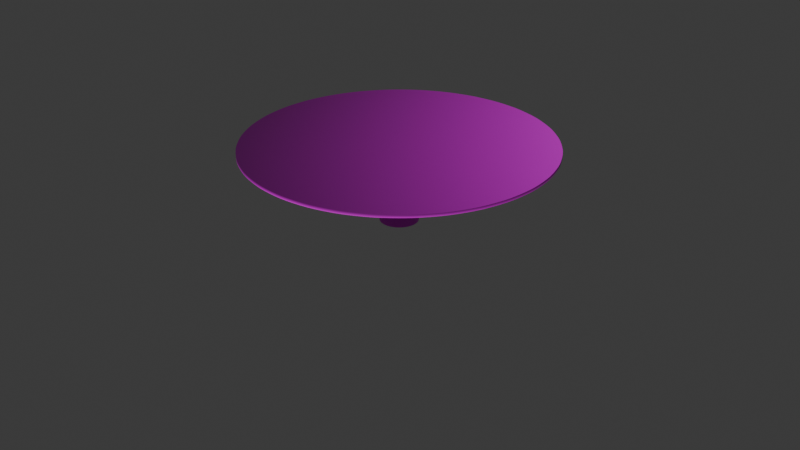 # Source: table.blend  (saved by Blender 4.4.30; exported with 4.5.12 LTS)
import bpy
from mathutils import Matrix  # noqa: F401  (used for matrix-valued properties, if any)

bpy.ops.wm.read_factory_settings(use_empty=True)
scene = bpy.context.scene
scene.name = 'Scene'

# ---- collections
col_collection = bpy.data.collections.new('Collection'); scene.collection.children.link(col_collection)

# ---- images (referenced by path relative to the original .blend; pixels are not part of the script)
import os
ASSET_DIR = os.environ.get("B2B_ASSET_DIR", "")  # directory of the original .blend (textures are referenced by path, not embedded)
HERE = os.path.dirname(os.path.abspath(__file__))  # packed textures are extracted next to this script under _unpacked/

def load_image(name, relpath, width, height, colorspace="sRGB"):
    """Load a texture the original file referenced (path relative to the .blend, or extracted next to this script)."""
    p = next((c for c in (os.path.join(HERE, relpath), os.path.join(ASSET_DIR, relpath)) if relpath and os.path.exists(c)), "")
    if p:
        img = bpy.data.images.load(p, check_existing=True)
        img.name = name
    else:  # same state as the original file: an image datablock whose file is absent (Cycles renders it pink)
        img = bpy.data.images.new(name, width, height)
        img.source = "FILE"
        img.filepath = "//" + (relpath or name)
    img.colorspace_settings.name = colorspace
    return img
img_fu = load_image('Fuß', '', 1024, 1024, 'sRGB')
img_tcom_wood_aged_header_jpg_001 = load_image('TCom_Wood_Aged_header.jpg.001', '', 1024, 1024, 'sRGB')

# ---- materials (node trees are filled in below, after node groups)
mat_material_002 = bpy.data.materials.new('Material.002')
mat_material_002.use_transparent_shadow = False
mat_material_001 = bpy.data.materials.new('Material.001')
mat_material_001.use_transparent_shadow = False

# ---- material node trees
mat_material_002.use_nodes = True; mat_material_002.node_tree.nodes.clear()
_N = mat_material_002.node_tree.nodes; _L = mat_material_002.node_tree.links
n0 = _N.new('ShaderNodeBsdfPrincipled'); n0.name = 'Principled BSDF'; n0.location = (10, 300)
n0.inputs[3].default_value = 1.45
n1 = _N.new('ShaderNodeOutputMaterial'); n1.name = 'Material Output'; n1.location = (300, 300)
n2 = _N.new('ShaderNodeTexImage'); n2.name = 'Image Texture'; n2.location = (-319, 244)
n2.image = img_fu
_L.new(n0.outputs[0], n1.inputs[0])
_L.new(n2.outputs[0], n0.inputs[0])
n1.is_active_output = True
mat_material_001.use_nodes = True; mat_material_001.node_tree.nodes.clear()
_N = mat_material_001.node_tree.nodes; _L = mat_material_001.node_tree.links
n0 = _N.new('ShaderNodeBsdfPrincipled'); n0.name = 'Principled BSDF'; n0.location = (10, 300)
n0.inputs[3].default_value = 1.45
n1 = _N.new('ShaderNodeOutputMaterial'); n1.name = 'Material Output'; n1.location = (300, 300)
n2 = _N.new('ShaderNodeTexImage'); n2.name = 'Image Texture'; n2.location = (-280, 280)
n2.image = img_tcom_wood_aged_header_jpg_001
n2.extension = 'CLIP'
_L.new(n0.outputs[0], n1.inputs[0])
_L.new(n2.outputs[0], n0.inputs[0])
n1.is_active_output = True

# ---- world
world_world = bpy.data.worlds.new('World'); scene.world = world_world
world_world.use_nodes = True; world_world.node_tree.nodes.clear()
_N = world_world.node_tree.nodes; _L = world_world.node_tree.links
n0 = _N.new('ShaderNodeOutputWorld'); n0.name = 'World Output'; n0.location = (300, 300)
n1 = _N.new('ShaderNodeBackground'); n1.name = 'Background'; n1.location = (10, 300)
n1.inputs[0].default_value = (0.05088, 0.05088, 0.05088, 1.0)
_L.new(n1.outputs[0], n0.inputs[0])
n0.is_active_output = True
world_world.color = (0.05088, 0.05088, 0.05088)
world_world.use_sun_shadow = False
world_world.sun_shadow_jitter_overblur = 0.0

# ---- cameras
cam_camera = bpy.data.cameras.new('Camera')
cam_camera.clip_end = 100.0
cam_camera.ortho_scale = 7.314

# ---- meshes
me_cylinder = bpy.data.meshes.new('Cylinder')
me_cylinder.from_pydata([(-0.09272, 0.9909, -1.0), (0.09272, 0.9909, -1.0), (-0.06557, 0.9929, -1.0), (-0.03394, 0.9942, -1.0), (0.0, 0.9947, -1.0), (0.03394, 0.9942, -1.0), (0.06557, 0.9929, -1.0), (0.09272, 0.9909, 1.0), (-0.09272, 0.9909, 1.0), (0.06557, 0.9929, 1.0), (0.03394, 0.9942, 1.0), (0.0, 0.9947, 1.0), (-0.03394, 0.9942, 1.0), (-0.06557, 0.9929, 1.0), (0.1024, 0.9899, -1.0), (0.2843, 0.9537, -1.0), (0.1294, 0.9866, -1.0), (0.1607, 0.9817, -1.0), (0.194, 0.9755, -1.0), (0.2272, 0.9685, -1.0), (0.258, 0.961, -1.0), (0.2843, 0.9537, 1.0), (0.1024, 0.9899, 1.0), (0.258, 0.961, 1.0), (0.2272, 0.9685, 1.0), (0.194, 0.9755, 1.0), (0.1607, 0.9817, 1.0), (0.1294, 0.9866, 1.0), (0.2935, 0.9509, -1.0), (0.4649, 0.88, -1.0), (0.3194, 0.9424, -1.0), (0.3491, 0.9315, -1.0), (0.3806, 0.9189, -1.0), (0.4118, 0.9055, -1.0), (0.4405, 0.8922, -1.0), (0.4649, 0.88, 1.0), (0.2935, 0.9509, 1.0), (0.4405, 0.8922, 1.0), (0.4118, 0.9055, 1.0), (0.3806, 0.9189, 1.0), (0.3491, 0.9315, 1.0), (0.3194, 0.9424, 1.0), (0.4734, 0.8754, -1.0), (0.6276, 0.7724, -1.0), (0.4971, 0.862, -1.0), (0.5241, 0.8455, -1.0), (0.5526, 0.827, -1.0), (0.5806, 0.8078, -1.0), (0.6062, 0.7892, -1.0), (0.6276, 0.7724, 1.0), (0.4734, 0.8754, 1.0), (0.6062, 0.7892, 1.0), (0.5806, 0.8078, 1.0), (0.5526, 0.827, 1.0), (0.5241, 0.8455, 1.0), (0.4971, 0.862, 1.0), (0.6351, 0.7662, -1.0), (0.7662, 0.6351, -1.0), (0.6557, 0.7485, -1.0), (0.679, 0.727, -1.0), (0.7033, 0.7033, -1.0), (0.727, 0.679, -1.0), (0.7485, 0.6557, -1.0), (0.7662, 0.6351, 1.0), (0.6351, 0.7662, 1.0), (0.7485, 0.6557, 1.0), (0.727, 0.679, 1.0), (0.7033, 0.7033, 1.0), (0.679, 0.727, 1.0), (0.6557, 0.7485, 1.0), (0.7724, 0.6276, -1.0), (0.8754, 0.4734, -1.0), (0.7892, 0.6062, -1.0), (0.8078, 0.5806, -1.0), (0.827, 0.5526, -1.0), (0.8455, 0.5241, -1.0), (0.862, 0.4971, -1.0), (0.8754, 0.4734, 1.0), (0.7724, 0.6276, 1.0), (0.862, 0.4971, 1.0), (0.8455, 0.5241, 1.0), (0.827, 0.5526, 1.0), (0.8078, 0.5806, 1.0), (0.7892, 0.6062, 1.0), (0.88, 0.4649, -1.0), (0.9509, 0.2935, -1.0), (0.8922, 0.4405, -1.0), (0.9055, 0.4118, -1.0), (0.9189, 0.3806, -1.0), (0.9315, 0.3491, -1.0), (0.9424, 0.3194, -1.0), (0.9509, 0.2935, 1.0), (0.88, 0.4649, 1.0), (0.9424, 0.3194, 1.0), (0.9315, 0.3491, 1.0), (0.9189, 0.3806, 1.0), (0.9055, 0.4118, 1.0), (0.8922, 0.4405, 1.0), (0.9537, 0.2843, -1.0), (0.9899, 0.1024, -1.0), (0.961, 0.258, -1.0), (0.9685, 0.2272, -1.0), (0.9755, 0.194, -1.0), (0.9817, 0.1607, -1.0), (0.9866, 0.1294, -1.0), (0.9899, 0.1024, 1.0), (0.9537, 0.2843, 1.0), (0.9866, 0.1294, 1.0), (0.9817, 0.1607, 1.0), (0.9755, 0.194, 1.0), (0.9685, 0.2272, 1.0), (0.961, 0.258, 1.0), (0.9909, 0.09272, -1.0), (0.9909, -0.09272, -1.0), (0.9929, 0.06557, -1.0), (0.9942, 0.03394, -1.0), (0.9947, 0.0, -1.0), (0.9942, -0.03394, -1.0), (0.9929, -0.06557, -1.0), (0.9909, -0.09272, 1.0), (0.9909, 0.09272, 1.0), (0.9929, -0.06557, 1.0), (0.9942, -0.03394, 1.0), (0.9947, 0.0, 1.0), (0.9942, 0.03394, 1.0), (0.9929, 0.06557, 1.0), (0.9899, -0.1024, -1.0), (0.9537, -0.2843, -1.0), (0.9866, -0.1294, -1.0), (0.9817, -0.1607, -1.0), (0.9755, -0.194, -1.0), (0.9685, -0.2272, -1.0), (0.961, -0.258, -1.0), (0.9537, -0.2843, 1.0), (0.9899, -0.1024, 1.0), (0.961, -0.258, 1.0), (0.9685, -0.2272, 1.0), (0.9755, -0.194, 1.0), (0.9817, -0.1607, 1.0), (0.9866, -0.1294, 1.0), (0.9509, -0.2935, -1.0), (0.88, -0.4649, -1.0), (0.9424, -0.3194, -1.0), (0.9315, -0.3491, -1.0), (0.9189, -0.3806, -1.0), (0.9055, -0.4118, -1.0), (0.8922, -0.4405, -1.0), (0.88, -0.4649, 1.0), (0.9509, -0.2935, 1.0), (0.8922, -0.4405, 1.0), (0.9055, -0.4118, 1.0), (0.9189, -0.3806, 1.0), (0.9315, -0.3491, 1.0), (0.9424, -0.3194, 1.0), (0.8754, -0.4734, -1.0), (0.7724, -0.6276, -1.0), (0.862, -0.4971, -1.0), (0.8455, -0.5241, -1.0), (0.827, -0.5526, -1.0), (0.8078, -0.5806, -1.0), (0.7892, -0.6062, -1.0), (0.7724, -0.6276, 1.0), (0.8754, -0.4734, 1.0), (0.7892, -0.6062, 1.0), (0.8078, -0.5806, 1.0), (0.827, -0.5526, 1.0), (0.8455, -0.5241, 1.0), (0.862, -0.4971, 1.0), (0.7662, -0.6351, -1.0), (0.6351, -0.7662, -1.0), (0.7485, -0.6557, -1.0), (0.727, -0.679, -1.0), (0.7033, -0.7033, -1.0), (0.679, -0.727, -1.0), (0.6557, -0.7485, -1.0), (0.6351, -0.7662, 1.0), (0.7662, -0.6351, 1.0), (0.6557, -0.7485, 1.0), (0.679, -0.727, 1.0), (0.7033, -0.7033, 1.0), (0.727, -0.679, 1.0), (0.7485, -0.6557, 1.0), (0.6276, -0.7724, -1.0), (0.4734, -0.8754, -1.0), (0.6062, -0.7892, -1.0), (0.5806, -0.8078, -1.0), (0.5526, -0.827, -1.0), (0.5241, -0.8455, -1.0), (0.4971, -0.862, -1.0), (0.4734, -0.8754, 1.0), (0.6276, -0.7724, 1.0), (0.4971, -0.862, 1.0), (0.5241, -0.8455, 1.0), (0.5526, -0.827, 1.0), (0.5806, -0.8078, 1.0), (0.6062, -0.7892, 1.0), (0.4649, -0.88, -1.0), (0.2935, -0.9509, -1.0), (0.4405, -0.8922, -1.0), (0.4118, -0.9055, -1.0), (0.3806, -0.9189, -1.0), (0.3491, -0.9315, -1.0), (0.3194, -0.9424, -1.0), (0.2935, -0.9509, 1.0), (0.4649, -0.88, 1.0), (0.3194, -0.9424, 1.0), (0.3491, -0.9315, 1.0), (0.3806, -0.9189, 1.0), (0.4118, -0.9055, 1.0), (0.4405, -0.8922, 1.0), (0.2843, -0.9537, -1.0), (0.1024, -0.9899, -1.0), (0.258, -0.961, -1.0), (0.2272, -0.9685, -1.0), (0.194, -0.9755, -1.0), (0.1607, -0.9817, -1.0), (0.1294, -0.9866, -1.0), (0.1024, -0.9899, 1.0), (0.2843, -0.9537, 1.0), (0.1294, -0.9866, 1.0), (0.1607, -0.9817, 1.0), (0.194, -0.9755, 1.0), (0.2272, -0.9685, 1.0), (0.258, -0.961, 1.0), (0.09272, -0.9909, -1.0), (-0.09272, -0.9909, -1.0), (0.06557, -0.9929, -1.0), (0.03394, -0.9942, -1.0), (0.0, -0.9947, -1.0), (-0.03394, -0.9942, -1.0), (-0.06557, -0.9929, -1.0), (-0.09272, -0.9909, 1.0), (0.09272, -0.9909, 1.0), (-0.06557, -0.9929, 1.0), (-0.03394, -0.9942, 1.0), (0.0, -0.9947, 1.0), (0.03394, -0.9942, 1.0), (0.06557, -0.9929, 1.0), (-0.1024, -0.9899, -1.0), (-0.2843, -0.9537, -1.0), (-0.1294, -0.9866, -1.0), (-0.1607, -0.9817, -1.0), (-0.194, -0.9755, -1.0), (-0.2272, -0.9685, -1.0), (-0.258, -0.961, -1.0), (-0.2843, -0.9537, 1.0), (-0.1024, -0.9899, 1.0), (-0.258, -0.961, 1.0), (-0.2272, -0.9685, 1.0), (-0.194, -0.9755, 1.0), (-0.1607, -0.9817, 1.0), (-0.1294, -0.9866, 1.0), (-0.2935, -0.9509, -1.0), (-0.4649, -0.88, -1.0), (-0.3194, -0.9424, -1.0), (-0.3491, -0.9315, -1.0), (-0.3806, -0.9189, -1.0), (-0.4118, -0.9055, -1.0), (-0.4405, -0.8922, -1.0), (-0.4649, -0.88, 1.0), (-0.2935, -0.9509, 1.0), (-0.4405, -0.8922, 1.0), (-0.4118, -0.9055, 1.0), (-0.3806, -0.9189, 1.0), (-0.3491, -0.9315, 1.0), (-0.3194, -0.9424, 1.0), (-0.4734, -0.8754, -1.0), (-0.6276, -0.7724, -1.0), (-0.4971, -0.862, -1.0), (-0.5241, -0.8455, -1.0), (-0.5526, -0.827, -1.0), (-0.5806, -0.8078, -1.0), (-0.6062, -0.7892, -1.0), (-0.6276, -0.7724, 1.0), (-0.4734, -0.8754, 1.0), (-0.6062, -0.7892, 1.0), (-0.5806, -0.8078, 1.0), (-0.5526, -0.827, 1.0), (-0.5241, -0.8455, 1.0), (-0.4971, -0.862, 1.0), (-0.6351, -0.7662, -1.0), (-0.7662, -0.6351, -1.0), (-0.6557, -0.7485, -1.0), (-0.679, -0.727, -1.0), (-0.7033, -0.7033, -1.0), (-0.727, -0.679, -1.0), (-0.7485, -0.6557, -1.0), (-0.7662, -0.6351, 1.0), (-0.6351, -0.7662, 1.0), (-0.7485, -0.6557, 1.0), (-0.727, -0.679, 1.0), (-0.7033, -0.7033, 1.0), (-0.679, -0.727, 1.0), (-0.6557, -0.7485, 1.0), (-0.7724, -0.6276, -1.0), (-0.8754, -0.4734, -1.0), (-0.7892, -0.6062, -1.0), (-0.8078, -0.5806, -1.0), (-0.827, -0.5526, -1.0), (-0.8455, -0.5241, -1.0), (-0.862, -0.4971, -1.0), (-0.8754, -0.4734, 1.0), (-0.7724, -0.6276, 1.0), (-0.862, -0.4971, 1.0), (-0.8455, -0.5241, 1.0), (-0.827, -0.5526, 1.0), (-0.8078, -0.5806, 1.0), (-0.7892, -0.6062, 1.0), (-0.88, -0.4649, -1.0), (-0.9509, -0.2935, -1.0), (-0.8922, -0.4405, -1.0), (-0.9055, -0.4118, -1.0), (-0.9189, -0.3806, -1.0), (-0.9315, -0.3491, -1.0), (-0.9424, -0.3194, -1.0), (-0.9509, -0.2935, 1.0), (-0.88, -0.4649, 1.0), (-0.9424, -0.3194, 1.0), (-0.9315, -0.3491, 1.0), (-0.9189, -0.3806, 1.0), (-0.9055, -0.4118, 1.0), (-0.8922, -0.4405, 1.0), (-0.9537, -0.2843, -1.0), (-0.9899, -0.1024, -1.0), (-0.961, -0.258, -1.0), (-0.9685, -0.2272, -1.0), (-0.9755, -0.194, -1.0), (-0.9817, -0.1607, -1.0), (-0.9866, -0.1294, -1.0), (-0.9899, -0.1024, 1.0), (-0.9537, -0.2843, 1.0), (-0.9866, -0.1294, 1.0), (-0.9817, -0.1607, 1.0), (-0.9755, -0.194, 1.0), (-0.9685, -0.2272, 1.0), (-0.961, -0.258, 1.0), (-0.9909, -0.09272, -1.0), (-0.9909, 0.09272, -1.0), (-0.9929, -0.06557, -1.0), (-0.9942, -0.03394, -1.0), (-0.9947, 0.0, -1.0), (-0.9942, 0.03394, -1.0), (-0.9929, 0.06557, -1.0), (-0.9909, 0.09272, 1.0), (-0.9909, -0.09272, 1.0), (-0.9929, 0.06557, 1.0), (-0.9942, 0.03394, 1.0), (-0.9947, 0.0, 1.0), (-0.9942, -0.03394, 1.0), (-0.9929, -0.06557, 1.0), (-0.9899, 0.1024, -1.0), (-0.9537, 0.2843, -1.0), (-0.9866, 0.1294, -1.0), (-0.9817, 0.1607, -1.0), (-0.9755, 0.194, -1.0), (-0.9685, 0.2272, -1.0), (-0.961, 0.258, -1.0), (-0.9537, 0.2843, 1.0), (-0.9899, 0.1024, 1.0), (-0.961, 0.258, 1.0), (-0.9685, 0.2272, 1.0), (-0.9755, 0.194, 1.0), (-0.9817, 0.1607, 1.0), (-0.9866, 0.1294, 1.0), (-0.9509, 0.2935, -1.0), (-0.88, 0.4649, -1.0), (-0.9424, 0.3194, -1.0), (-0.9315, 0.3491, -1.0), (-0.9189, 0.3806, -1.0), (-0.9055, 0.4118, -1.0), (-0.8922, 0.4405, -1.0), (-0.88, 0.4649, 1.0), (-0.9509, 0.2935, 1.0), (-0.8922, 0.4405, 1.0), (-0.9055, 0.4118, 1.0), (-0.9189, 0.3806, 1.0), (-0.9315, 0.3491, 1.0), (-0.9424, 0.3194, 1.0), (-0.8754, 0.4734, -1.0), (-0.7724, 0.6276, -1.0), (-0.862, 0.4971, -1.0), (-0.8455, 0.5241, -1.0), (-0.827, 0.5526, -1.0), (-0.8078, 0.5806, -1.0), (-0.7892, 0.6062, -1.0), (-0.7724, 0.6276, 1.0), (-0.8754, 0.4734, 1.0), (-0.7892, 0.6062, 1.0), (-0.8078, 0.5806, 1.0), (-0.827, 0.5526, 1.0), (-0.8455, 0.5241, 1.0), (-0.862, 0.4971, 1.0), (-0.7662, 0.6351, -1.0), (-0.6351, 0.7662, -1.0), (-0.7485, 0.6557, -1.0), (-0.727, 0.679, -1.0), (-0.7033, 0.7033, -1.0), (-0.679, 0.727, -1.0), (-0.6557, 0.7485, -1.0), (-0.6351, 0.7662, 1.0), (-0.7662, 0.6351, 1.0), (-0.6557, 0.7485, 1.0), (-0.679, 0.727, 1.0), (-0.7033, 0.7033, 1.0), (-0.727, 0.679, 1.0), (-0.7485, 0.6557, 1.0), (-0.6276, 0.7724, -1.0), (-0.4734, 0.8754, -1.0), (-0.6062, 0.7892, -1.0), (-0.5806, 0.8078, -1.0), (-0.5526, 0.827, -1.0), (-0.5241, 0.8455, -1.0), (-0.4971, 0.862, -1.0), (-0.4734, 0.8754, 1.0), (-0.6276, 0.7724, 1.0), (-0.4971, 0.862, 1.0), (-0.5241, 0.8455, 1.0), (-0.5526, 0.827, 1.0), (-0.5806, 0.8078, 1.0), (-0.6062, 0.7892, 1.0), (-0.4649, 0.88, -1.0), (-0.2935, 0.9509, -1.0), (-0.4405, 0.8922, -1.0), (-0.4118, 0.9055, -1.0), (-0.3806, 0.9189, -1.0), (-0.3491, 0.9315, -1.0), (-0.3194, 0.9424, -1.0), (-0.2935, 0.9509, 1.0), (-0.4649, 0.88, 1.0), (-0.3194, 0.9424, 1.0), (-0.3491, 0.9315, 1.0), (-0.3806, 0.9189, 1.0), (-0.4118, 0.9055, 1.0), (-0.4405, 0.8922, 1.0), (-0.2843, 0.9537, -1.0), (-0.1024, 0.9899, -1.0), (-0.258, 0.961, -1.0), (-0.2272, 0.9685, -1.0), (-0.194, 0.9755, -1.0), (-0.1607, 0.9817, -1.0), (-0.1294, 0.9866, -1.0), (-0.1024, 0.9899, 1.0), (-0.2843, 0.9537, 1.0), (-0.1294, 0.9866, 1.0), (-0.1607, 0.9817, 1.0), (-0.194, 0.9755, 1.0), (-0.2272, 0.9685, 1.0), (-0.258, 0.961, 1.0)], [], [(435, 441, 8, 0), (29, 35, 50, 42), (43, 49, 64, 56), (57, 63, 78, 70), (71, 77, 92, 84), (85, 91, 106, 98), (99, 105, 120, 112), (113, 119, 134, 126), (127, 133, 148, 140), (141, 147, 162, 154), (155, 161, 176, 168), (169, 175, 190, 182), (183, 189, 204, 196), (197, 203, 218, 210), (211, 217, 232, 224), (225, 231, 246, 238), (239, 245, 260, 252), (253, 259, 274, 266), (267, 273, 288, 280), (281, 287, 302, 294), (295, 301, 316, 308), (309, 315, 330, 322), (323, 329, 344, 336), (337, 343, 358, 350), (351, 357, 372, 364), (365, 371, 386, 378), (379, 385, 400, 392), (393, 399, 414, 406), (407, 413, 428, 420), (421, 427, 442, 434), (15, 21, 36, 28), (21, 23, 24, 25, 26, 27, 22, 7, 9, 10, 11, 12, 13, 8, 441, 443, 444, 445, 446, 447, 442, 427, 429, 430, 431, 432, 433, 428, 413, 415, 416, 417, 418, 419, 414, 399, 401, 402, 403, 404, 405, 400, 385, 387, 388, 389, 390, 391, 386, 371, 373, 374, 375, 376, 377, 372, 357, 359, 360, 361, 362, 363, 358, 343, 345, 346, 347, 348, 349, 344, 329, 331, 332, 333, 334, 335, 330, 315, 317, 318, 319, 320, 321, 316, 301, 303, 304, 305, 306, 307, 302, 287, 289, 290, 291, 292, 293, 288, 273, 275, 276, 277, 278, 279, 274, 259, 261, 262, 263, 264, 265, 260, 245, 247, 248, 249, 250, 251, 246, 231, 233, 234, 235, 236, 237, 232, 217, 219, 220, 221, 222, 223, 218, 203, 205, 206, 207, 208, 209, 204, 189, 191, 192, 193, 194, 195, 190, 175, 177, 178, 179, 180, 181, 176, 161, 163, 164, 165, 166, 167, 162, 147, 149, 150, 151, 152, 153, 148, 133, 135, 136, 137, 138, 139, 134, 119, 121, 122, 123, 124, 125, 120, 105, 107, 108, 109, 110, 111, 106, 91, 93, 94, 95, 96, 97, 92, 77, 79, 80, 81, 82, 83, 78, 63, 65, 66, 67, 68, 69, 64, 49, 51, 52, 53, 54, 55, 50, 35, 37, 38, 39, 40, 41, 36), (1, 7, 22, 14), (0, 8, 13, 2), (2, 13, 12, 3), (3, 12, 11, 4), (4, 11, 10, 5), (5, 10, 9, 6), (6, 9, 7, 1), (21, 15, 20, 23), (23, 20, 19, 24), (24, 19, 18, 25), (25, 18, 17, 26), (26, 17, 16, 27), (27, 16, 14, 22), (35, 29, 34, 37), (37, 34, 33, 38), (38, 33, 32, 39), (39, 32, 31, 40), (40, 31, 30, 41), (41, 30, 28, 36), (49, 43, 48, 51), (51, 48, 47, 52), (52, 47, 46, 53), (53, 46, 45, 54), (54, 45, 44, 55), (55, 44, 42, 50), (63, 57, 62, 65), (65, 62, 61, 66), (66, 61, 60, 67), (67, 60, 59, 68), (68, 59, 58, 69), (69, 58, 56, 64), (77, 71, 76, 79), (79, 76, 75, 80), (80, 75, 74, 81), (81, 74, 73, 82), (82, 73, 72, 83), (83, 72, 70, 78), (91, 85, 90, 93), (93, 90, 89, 94), (94, 89, 88, 95), (95, 88, 87, 96), (96, 87, 86, 97), (97, 86, 84, 92), (105, 99, 104, 107), (107, 104, 103, 108), (108, 103, 102, 109), (109, 102, 101, 110), (110, 101, 100, 111), (111, 100, 98, 106), (119, 113, 118, 121), (121, 118, 117, 122), (122, 117, 116, 123), (123, 116, 115, 124), (124, 115, 114, 125), (125, 114, 112, 120), (133, 127, 132, 135), (135, 132, 131, 136), (136, 131, 130, 137), (137, 130, 129, 138), (138, 129, 128, 139), (139, 128, 126, 134), (147, 141, 146, 149), (149, 146, 145, 150), (150, 145, 144, 151), (151, 144, 143, 152), (152, 143, 142, 153), (153, 142, 140, 148), (161, 155, 160, 163), (163, 160, 159, 164), (164, 159, 158, 165), (165, 158, 157, 166), (166, 157, 156, 167), (167, 156, 154, 162), (175, 169, 174, 177), (177, 174, 173, 178), (178, 173, 172, 179), (179, 172, 171, 180), (180, 171, 170, 181), (181, 170, 168, 176), (189, 183, 188, 191), (191, 188, 187, 192), (192, 187, 186, 193), (193, 186, 185, 194), (194, 185, 184, 195), (195, 184, 182, 190), (203, 197, 202, 205), (205, 202, 201, 206), (206, 201, 200, 207), (207, 200, 199, 208), (208, 199, 198, 209), (209, 198, 196, 204), (217, 211, 216, 219), (219, 216, 215, 220), (220, 215, 214, 221), (221, 214, 213, 222), (222, 213, 212, 223), (223, 212, 210, 218), (231, 225, 230, 233), (233, 230, 229, 234), (234, 229, 228, 235), (235, 228, 227, 236), (236, 227, 226, 237), (237, 226, 224, 232), (245, 239, 244, 247), (247, 244, 243, 248), (248, 243, 242, 249), (249, 242, 241, 250), (250, 241, 240, 251), (251, 240, 238, 246), (259, 253, 258, 261), (261, 258, 257, 262), (262, 257, 256, 263), (263, 256, 255, 264), (264, 255, 254, 265), (265, 254, 252, 260), (273, 267, 272, 275), (275, 272, 271, 276), (276, 271, 270, 277), (277, 270, 269, 278), (278, 269, 268, 279), (279, 268, 266, 274), (287, 281, 286, 289), (289, 286, 285, 290), (290, 285, 284, 291), (291, 284, 283, 292), (292, 283, 282, 293), (293, 282, 280, 288), (301, 295, 300, 303), (303, 300, 299, 304), (304, 299, 298, 305), (305, 298, 297, 306), (306, 297, 296, 307), (307, 296, 294, 302), (315, 309, 314, 317), (317, 314, 313, 318), (318, 313, 312, 319), (319, 312, 311, 320), (320, 311, 310, 321), (321, 310, 308, 316), (329, 323, 328, 331), (331, 328, 327, 332), (332, 327, 326, 333), (333, 326, 325, 334), (334, 325, 324, 335), (335, 324, 322, 330), (343, 337, 342, 345), (345, 342, 341, 346), (346, 341, 340, 347), (347, 340, 339, 348), (348, 339, 338, 349), (349, 338, 336, 344), (357, 351, 356, 359), (359, 356, 355, 360), (360, 355, 354, 361), (361, 354, 353, 362), (362, 353, 352, 363), (363, 352, 350, 358), (371, 365, 370, 373), (373, 370, 369, 374), (374, 369, 368, 375), (375, 368, 367, 376), (376, 367, 366, 377), (377, 366, 364, 372), (385, 379, 384, 387), (387, 384, 383, 388), (388, 383, 382, 389), (389, 382, 381, 390), (390, 381, 380, 391), (391, 380, 378, 386), (399, 393, 398, 401), (401, 398, 397, 402), (402, 397, 396, 403), (403, 396, 395, 404), (404, 395, 394, 405), (405, 394, 392, 400), (413, 407, 412, 415), (415, 412, 411, 416), (416, 411, 410, 417), (417, 410, 409, 418), (418, 409, 408, 419), (419, 408, 406, 414), (427, 421, 426, 429), (429, 426, 425, 430), (430, 425, 424, 431), (431, 424, 423, 432), (432, 423, 422, 433), (433, 422, 420, 428), (441, 435, 440, 443), (443, 440, 439, 444), (444, 439, 438, 445), (445, 438, 437, 446), (446, 437, 436, 447), (447, 436, 434, 442), (0, 2, 3, 4, 5, 6, 1, 14, 16, 17, 18, 19, 20, 15, 28, 30, 31, 32, 33, 34, 29, 42, 44, 45, 46, 47, 48, 43, 56, 58, 59, 60, 61, 62, 57, 70, 72, 73, 74, 75, 76, 71, 84, 86, 87, 88, 89, 90, 85, 98, 100, 101, 102, 103, 104, 99, 112, 114, 115, 116, 117, 118, 113, 126, 128, 129, 130, 131, 132, 127, 140, 142, 143, 144, 145, 146, 141, 154, 156, 157, 158, 159, 160, 155, 168, 170, 171, 172, 173, 174, 169, 182, 184, 185, 186, 187, 188, 183, 196, 198, 199, 200, 201, 202, 197, 210, 212, 213, 214, 215, 216, 211, 224, 226, 227, 228, 229, 230, 225, 238, 240, 241, 242, 243, 244, 239, 252, 254, 255, 256, 257, 258, 253, 266, 268, 269, 270, 271, 272, 267, 280, 282, 283, 284, 285, 286, 281, 294, 296, 297, 298, 299, 300, 295, 308, 310, 311, 312, 313, 314, 309, 322, 324, 325, 326, 327, 328, 323, 336, 338, 339, 340, 341, 342, 337, 350, 352, 353, 354, 355, 356, 351, 364, 366, 367, 368, 369, 370, 365, 378, 380, 381, 382, 383, 384, 379, 392, 394, 395, 396, 397, 398, 393, 406, 408, 409, 410, 411, 412, 407, 420, 422, 423, 424, 425, 426, 421, 434, 436, 437, 438, 439, 440, 435)])
_uv = me_cylinder.uv_layers.new(name='UVMap')
_uv.uv.foreach_set('vector', [0.0164, 0.5, 0.0164, 1.0, 0.01485, 1.0, 0.01485, 0.5, 0.9226, 0.5, 0.9226, 1.0, 0.9211, 1.0, 0.9211, 0.5, 0.8914, 0.5, 0.8914, 1.0, 0.8899, 1.0, 0.8899, 0.5, 0.8601, 0.5, 0.8601, 1.0, 0.8586, 1.0, 0.8586, 0.5, 0.8289, 0.5, 0.8289, 1.0, 0.8274, 1.0, 0.8274, 0.5, 0.7976, 0.5, 0.7976, 1.0, 0.7961, 1.0, 0.7961, 0.5, 0.7664, 0.5, 0.7664, 1.0, 0.7649, 1.0, 0.7649, 0.5, 0.7351, 0.5, 0.7351, 1.0, 0.7336, 1.0, 0.7336, 0.5, 0.7039, 0.5, 0.7039, 1.0, 0.7024, 1.0, 0.7024, 0.5, 0.6726, 0.5, 0.6726, 1.0, 0.6711, 1.0, 0.6711, 0.5, 0.6414, 0.5, 0.6414, 1.0, 0.6399, 1.0, 0.6399, 0.5, 0.6101, 0.5, 0.6101, 1.0, 0.6086, 1.0, 0.6086, 0.5, 0.5789, 0.5, 0.5789, 1.0, 0.5774, 1.0, 0.5774, 0.5, 0.5476, 0.5, 0.5476, 1.0, 0.5461, 1.0, 0.5461, 0.5, 0.5164, 0.5, 0.5164, 1.0, 0.5149, 1.0, 0.5149, 0.5, 0.4851, 0.5, 0.4851, 1.0, 0.4836, 1.0, 0.4836, 0.5, 0.4539, 0.5, 0.4539, 1.0, 0.4524, 1.0, 0.4524, 0.5, 0.4226, 0.5, 0.4226, 1.0, 0.4211, 1.0, 0.4211, 0.5, 0.3914, 0.5, 0.3914, 1.0, 0.3899, 1.0, 0.3899, 0.5, 0.3601, 0.5, 0.3601, 1.0, 0.3586, 1.0, 0.3586, 0.5, 0.3289, 0.5, 0.3289, 1.0, 0.3274, 1.0, 0.3274, 0.5, 0.2976, 0.5, 0.2976, 1.0, 0.2961, 1.0, 0.2961, 0.5, 0.2664, 0.5, 0.2664, 1.0, 0.2649, 1.0, 0.2649, 0.5, 0.2351, 0.5, 0.2351, 1.0, 0.2336, 1.0, 0.2336, 0.5, 0.2039, 0.5, 0.2039, 1.0, 0.2024, 1.0, 0.2024, 0.5, 0.1726, 0.5, 0.1726, 1.0, 0.1711, 1.0, 0.1711, 0.5, 0.1414, 0.5, 0.1414, 1.0, 0.1399, 1.0, 0.1399, 0.5, 0.1101, 0.5, 0.1101, 1.0, 0.1086, 1.0, 0.1086, 0.5, 0.0789, 0.5, 0.0789, 1.0, 0.07735, 1.0, 0.07735, 0.5, 0.04765, 0.5, 0.04765, 1.0, 0.0461, 1.0, 0.0461, 0.5, 0.9539, 0.5, 0.9539, 1.0, 0.9524, 1.0, 0.9524, 0.5, 0.3182, 0.4789, 0.3119, 0.4807, 0.3045, 0.4824, 0.2966, 0.4841, 0.2886, 0.4856, 0.2811, 0.4868, 0.2746, 0.4876, 0.2723, 0.4878, 0.2657, 0.4883, 0.2581, 0.4886, 0.25, 0.4887, 0.2419, 0.4886, 0.2343, 0.4883, 0.2277, 0.4878, 0.2254, 0.4876, 0.2189, 0.4868, 0.2114, 0.4856, 0.2034, 0.4841, 0.1955, 0.4824, 0.1881, 0.4807, 0.1818, 0.4789, 0.1796, 0.4782, 0.1733, 0.4762, 0.1662, 0.4736, 0.1586, 0.4705, 0.1512, 0.4673, 0.1443, 0.4641, 0.1384, 0.4612, 0.1364, 0.4601, 0.1307, 0.4569, 0.1242, 0.4529, 0.1174, 0.4485, 0.1107, 0.4439, 0.1045, 0.4394, 0.09938, 0.4354, 0.09758, 0.4339, 0.09262, 0.4296, 0.08704, 0.4245, 0.0812, 0.4188, 0.07552, 0.413, 0.07037, 0.4074, 0.06611, 0.4024, 0.06463, 0.4006, 0.0606, 0.3955, 0.05613, 0.3893, 0.05151, 0.3826, 0.04708, 0.3758, 0.04312, 0.3693, 0.03991, 0.3636, 0.03881, 0.3616, 0.03586, 0.3557, 0.03267, 0.3488, 0.02946, 0.3414, 0.02644, 0.3338, 0.02382, 0.3267, 0.02178, 0.3204, 0.0211, 0.3182, 0.01935, 0.3119, 0.01756, 0.3045, 0.01587, 0.2966, 0.01439, 0.2886, 0.01321, 0.2811, 0.01242, 0.2746, 0.01219, 0.2723, 0.0117, 0.2657, 0.01139, 0.2581, 0.01128, 0.25, 0.01139, 0.2419, 0.0117, 0.2343, 0.01219, 0.2277, 0.01242, 0.2254, 0.01321, 0.2189, 0.01439, 0.2114, 0.01587, 0.2034, 0.01756, 0.1955, 0.01935, 0.1881, 0.0211, 0.1818, 0.02178, 0.1796, 0.02382, 0.1733, 0.02644, 0.1662, 0.02946, 0.1586, 0.03267, 0.1512, 0.03586, 0.1443, 0.03881, 0.1384, 0.03991, 0.1364, 0.04312, 0.1307, 0.04708, 0.1242, 0.05151, 0.1174, 0.05613, 0.1107, 0.0606, 0.1045, 0.06463, 0.09938, 0.06611, 0.09758, 0.07037, 0.09262, 0.07552, 0.08704, 0.0812, 0.0812, 0.08704, 0.07552, 0.09262, 0.07037, 0.09758, 0.06611, 0.09938, 0.06463, 0.1045, 0.0606, 0.1107, 0.05613, 0.1174, 0.05151, 0.1242, 0.04708, 0.1307, 0.04312, 0.1364, 0.03991, 0.1384, 0.03881, 0.1443, 0.03586, 0.1512, 0.03267, 0.1586, 0.02946, 0.1662, 0.02644, 0.1733, 0.02382, 0.1796, 0.02178, 0.1818, 0.0211, 0.1881, 0.01935, 0.1955, 0.01756, 0.2034, 0.01587, 0.2114, 0.01439, 0.2189, 0.01321, 0.2254, 0.01242, 0.2277, 0.01219, 0.2343, 0.0117, 0.2419, 0.01139, 0.25, 0.01128, 0.2581, 0.01139, 0.2657, 0.0117, 0.2723, 0.01219, 0.2746, 0.01242, 0.2811, 0.01321, 0.2886, 0.01439, 0.2966, 0.01587, 0.3045, 0.01756, 0.3119, 0.01935, 0.3182, 0.0211, 0.3204, 0.02178, 0.3267, 0.02382, 0.3338, 0.02644, 0.3414, 0.02946, 0.3488, 0.03267, 0.3557, 0.03586, 0.3616, 0.03881, 0.3636, 0.03991, 0.3693, 0.04312, 0.3758, 0.04708, 0.3826, 0.05151, 0.3893, 0.05613, 0.3955, 0.0606, 0.4006, 0.06463, 0.4024, 0.06611, 0.4074, 0.07037, 0.413, 0.07552, 0.4188, 0.0812, 0.4245, 0.08704, 0.4296, 0.09262, 0.4339, 0.09758, 0.4354, 0.09938, 0.4394, 0.1045, 0.4439, 0.1107, 0.4485, 0.1174, 0.4529, 0.1242, 0.4569, 0.1307, 0.4601, 0.1364, 0.4612, 0.1384, 0.4641, 0.1443, 0.4673, 0.1512, 0.4705, 0.1586, 0.4736, 0.1662, 0.4762, 0.1733, 0.4782, 0.1796, 0.4789, 0.1818, 0.4807, 0.1881, 0.4824, 0.1955, 0.4841, 0.2034, 0.4856, 0.2114, 0.4868, 0.2189, 0.4876, 0.2254, 0.4878, 0.2277, 0.4883, 0.2343, 0.4886, 0.2419, 0.4887, 0.25, 0.4886, 0.2581, 0.4883, 0.2657, 0.4878, 0.2723, 0.4876, 0.2746, 0.4868, 0.2811, 0.4856, 0.2886, 0.4841, 0.2966, 0.4824, 0.3045, 0.4807, 0.3119, 0.4789, 0.3182, 0.4782, 0.3204, 0.4762, 0.3267, 0.4736, 0.3338, 0.4705, 0.3414, 0.4673, 0.3488, 0.4641, 0.3557, 0.4612, 0.3616, 0.4601, 0.3636, 0.4569, 0.3693, 0.4529, 0.3758, 0.4485, 0.3826, 0.4439, 0.3893, 0.4394, 0.3955, 0.4354, 0.4006, 0.4339, 0.4024, 0.4296, 0.4074, 0.4245, 0.413, 0.4188, 0.4188, 0.413, 0.4245, 0.4074, 0.4296, 0.4024, 0.4339, 0.4006, 0.4354, 0.3955, 0.4394, 0.3893, 0.4439, 0.3826, 0.4485, 0.3758, 0.4529, 0.3693, 0.4569, 0.3636, 0.4601, 0.3616, 0.4612, 0.3557, 0.4641, 0.3488, 0.4673, 0.3414, 0.4705, 0.3338, 0.4736, 0.3267, 0.4762, 0.3204, 0.4782, 0.9851, 0.5, 0.9851, 1.0, 0.9836, 1.0, 0.9836, 0.5, 0.01485, 0.5, 0.01485, 1.0, 0.01051, 1.0, 0.01051, 0.5, 0.01051, 0.5, 0.01051, 1.0, 0.005475, 1.0, 0.005475, 0.5, 0.005475, 0.5, 0.005475, 1.0, 0.0, 1.0, 0.0, 0.5, 1.0, 0.5, 1.0, 1.0, 0.9945, 1.0, 0.9945, 0.5, 0.9945, 0.5, 0.9945, 1.0, 0.9895, 1.0, 0.9895, 0.5, 0.9895, 0.5, 0.9895, 1.0, 0.9851, 1.0, 0.9851, 0.5, 0.9539, 1.0, 0.9539, 0.5, 0.9582, 0.5, 0.9582, 1.0, 0.9582, 1.0, 0.9582, 0.5, 0.9633, 0.5, 0.9633, 1.0, 0.9633, 1.0, 0.9633, 0.5, 0.9688, 0.5, 0.9688, 1.0, 0.9688, 1.0, 0.9688, 0.5, 0.9742, 0.5, 0.9742, 1.0, 0.9742, 1.0, 0.9742, 0.5, 0.9793, 0.5, 0.9793, 1.0, 0.9793, 1.0, 0.9793, 0.5, 0.9836, 0.5, 0.9836, 1.0, 0.9226, 1.0, 0.9226, 0.5, 0.927, 0.5, 0.927, 1.0, 0.927, 1.0, 0.927, 0.5, 0.932, 0.5, 0.932, 1.0, 0.932, 1.0, 0.932, 0.5, 0.9375, 0.5, 0.9375, 1.0, 0.9375, 1.0, 0.9375, 0.5, 0.943, 0.5, 0.943, 1.0, 0.943, 1.0, 0.943, 0.5, 0.948, 0.5, 0.948, 1.0, 0.948, 1.0, 0.948, 0.5, 0.9524, 0.5, 0.9524, 1.0, 0.8914, 1.0, 0.8914, 0.5, 0.8957, 0.5, 0.8957, 1.0, 0.8957, 1.0, 0.8957, 0.5, 0.9008, 0.5, 0.9008, 1.0, 0.9008, 1.0, 0.9008, 0.5, 0.9062, 0.5, 0.9062, 1.0, 0.9062, 1.0, 0.9062, 0.5, 0.9117, 0.5, 0.9117, 1.0, 0.9117, 1.0, 0.9117, 0.5, 0.9168, 0.5, 0.9168, 1.0, 0.9168, 1.0, 0.9168, 0.5, 0.9211, 0.5, 0.9211, 1.0, 0.8601, 1.0, 0.8601, 0.5, 0.8645, 0.5, 0.8645, 1.0, 0.8645, 1.0, 0.8645, 0.5, 0.8695, 0.5, 0.8695, 1.0, 0.8695, 1.0, 0.8695, 0.5, 0.875, 0.5, 0.875, 1.0, 0.875, 1.0, 0.875, 0.5, 0.8805, 0.5, 0.8805, 1.0, 0.8805, 1.0, 0.8805, 0.5, 0.8855, 0.5, 0.8855, 1.0, 0.8855, 1.0, 0.8855, 0.5, 0.8899, 0.5, 0.8899, 1.0, 0.8289, 1.0, 0.8289, 0.5, 0.8332, 0.5, 0.8332, 1.0, 0.8332, 1.0, 0.8332, 0.5, 0.8383, 0.5, 0.8383, 1.0, 0.8383, 1.0, 0.8383, 0.5, 0.8438, 0.5, 0.8438, 1.0, 0.8438, 1.0, 0.8438, 0.5, 0.8492, 0.5, 0.8492, 1.0, 0.8492, 1.0, 0.8492, 0.5, 0.8543, 0.5, 0.8543, 1.0, 0.8543, 1.0, 0.8543, 0.5, 0.8586, 0.5, 0.8586, 1.0, 0.7976, 1.0, 0.7976, 0.5, 0.802, 0.5, 0.802, 1.0, 0.802, 1.0, 0.802, 0.5, 0.807, 0.5, 0.807, 1.0, 0.807, 1.0, 0.807, 0.5, 0.8125, 0.5, 0.8125, 1.0, 0.8125, 1.0, 0.8125, 0.5, 0.818, 0.5, 0.818, 1.0, 0.818, 1.0, 0.818, 0.5, 0.823, 0.5, 0.823, 1.0, 0.823, 1.0, 0.823, 0.5, 0.8274, 0.5, 0.8274, 1.0, 0.7664, 1.0, 0.7664, 0.5, 0.7707, 0.5, 0.7707, 1.0, 0.7707, 1.0, 0.7707, 0.5, 0.7758, 0.5, 0.7758, 1.0, 0.7758, 1.0, 0.7758, 0.5, 0.7812, 0.5, 0.7812, 1.0, 0.7812, 1.0, 0.7812, 0.5, 0.7867, 0.5, 0.7867, 1.0, 0.7867, 1.0, 0.7867, 0.5, 0.7918, 0.5, 0.7918, 1.0, 0.7918, 1.0, 0.7918, 0.5, 0.7961, 0.5, 0.7961, 1.0, 0.7351, 1.0, 0.7351, 0.5, 0.7395, 0.5, 0.7395, 1.0, 0.7395, 1.0, 0.7395, 0.5, 0.7445, 0.5, 0.7445, 1.0, 0.7445, 1.0, 0.7445, 0.5, 0.75, 0.5, 0.75, 1.0, 0.75, 1.0, 0.75, 0.5, 0.7555, 0.5, 0.7555, 1.0, 0.7555, 1.0, 0.7555, 0.5, 0.7605, 0.5, 0.7605, 1.0, 0.7605, 1.0, 0.7605, 0.5, 0.7649, 0.5, 0.7649, 1.0, 0.7039, 1.0, 0.7039, 0.5, 0.7082, 0.5, 0.7082, 1.0, 0.7082, 1.0, 0.7082, 0.5, 0.7133, 0.5, 0.7133, 1.0, 0.7133, 1.0, 0.7133, 0.5, 0.7188, 0.5, 0.7188, 1.0, 0.7188, 1.0, 0.7188, 0.5, 0.7242, 0.5, 0.7242, 1.0, 0.7242, 1.0, 0.7242, 0.5, 0.7293, 0.5, 0.7293, 1.0, 0.7293, 1.0, 0.7293, 0.5, 0.7336, 0.5, 0.7336, 1.0, 0.6726, 1.0, 0.6726, 0.5, 0.677, 0.5, 0.677, 1.0, 0.677, 1.0, 0.677, 0.5, 0.682, 0.5, 0.682, 1.0, 0.682, 1.0, 0.682, 0.5, 0.6875, 0.5, 0.6875, 1.0, 0.6875, 1.0, 0.6875, 0.5, 0.693, 0.5, 0.693, 1.0, 0.693, 1.0, 0.693, 0.5, 0.698, 0.5, 0.698, 1.0, 0.698, 1.0, 0.698, 0.5, 0.7024, 0.5, 0.7024, 1.0, 0.6414, 1.0, 0.6414, 0.5, 0.6457, 0.5, 0.6457, 1.0, 0.6457, 1.0, 0.6457, 0.5, 0.6508, 0.5, 0.6508, 1.0, 0.6508, 1.0, 0.6508, 0.5, 0.6562, 0.5, 0.6562, 1.0, 0.6562, 1.0, 0.6562, 0.5, 0.6617, 0.5, 0.6617, 1.0, 0.6617, 1.0, 0.6617, 0.5, 0.6668, 0.5, 0.6668, 1.0, 0.6668, 1.0, 0.6668, 0.5, 0.6711, 0.5, 0.6711, 1.0, 0.6101, 1.0, 0.6101, 0.5, 0.6145, 0.5, 0.6145, 1.0, 0.6145, 1.0, 0.6145, 0.5, 0.6195, 0.5, 0.6195, 1.0, 0.6195, 1.0, 0.6195, 0.5, 0.625, 0.5, 0.625, 1.0, 0.625, 1.0, 0.625, 0.5, 0.6305, 0.5, 0.6305, 1.0, 0.6305, 1.0, 0.6305, 0.5, 0.6355, 0.5, 0.6355, 1.0, 0.6355, 1.0, 0.6355, 0.5, 0.6399, 0.5, 0.6399, 1.0, 0.5789, 1.0, 0.5789, 0.5, 0.5832, 0.5, 0.5832, 1.0, 0.5832, 1.0, 0.5832, 0.5, 0.5883, 0.5, 0.5883, 1.0, 0.5883, 1.0, 0.5883, 0.5, 0.5938, 0.5, 0.5938, 1.0, 0.5938, 1.0, 0.5938, 0.5, 0.5992, 0.5, 0.5992, 1.0, 0.5992, 1.0, 0.5992, 0.5, 0.6043, 0.5, 0.6043, 1.0, 0.6043, 1.0, 0.6043, 0.5, 0.6086, 0.5, 0.6086, 1.0, 0.5476, 1.0, 0.5476, 0.5, 0.552, 0.5, 0.552, 1.0, 0.552, 1.0, 0.552, 0.5, 0.557, 0.5, 0.557, 1.0, 0.557, 1.0, 0.557, 0.5, 0.5625, 0.5, 0.5625, 1.0, 0.5625, 1.0, 0.5625, 0.5, 0.568, 0.5, 0.568, 1.0, 0.568, 1.0, 0.568, 0.5, 0.573, 0.5, 0.573, 1.0, 0.573, 1.0, 0.573, 0.5, 0.5774, 0.5, 0.5774, 1.0, 0.5164, 1.0, 0.5164, 0.5, 0.5207, 0.5, 0.5207, 1.0, 0.5207, 1.0, 0.5207, 0.5, 0.5258, 0.5, 0.5258, 1.0, 0.5258, 1.0, 0.5258, 0.5, 0.5312, 0.5, 0.5312, 1.0, 0.5312, 1.0, 0.5312, 0.5, 0.5367, 0.5, 0.5367, 1.0, 0.5367, 1.0, 0.5367, 0.5, 0.5418, 0.5, 0.5418, 1.0, 0.5418, 1.0, 0.5418, 0.5, 0.5461, 0.5, 0.5461, 1.0, 0.4851, 1.0, 0.4851, 0.5, 0.4895, 0.5, 0.4895, 1.0, 0.4895, 1.0, 0.4895, 0.5, 0.4945, 0.5, 0.4945, 1.0, 0.4945, 1.0, 0.4945, 0.5, 0.5, 0.5, 0.5, 1.0, 0.5, 1.0, 0.5, 0.5, 0.5055, 0.5, 0.5055, 1.0, 0.5055, 1.0, 0.5055, 0.5, 0.5105, 0.5, 0.5105, 1.0, 0.5105, 1.0, 0.5105, 0.5, 0.5149, 0.5, 0.5149, 1.0, 0.4539, 1.0, 0.4539, 0.5, 0.4582, 0.5, 0.4582, 1.0, 0.4582, 1.0, 0.4582, 0.5, 0.4633, 0.5, 0.4633, 1.0, 0.4633, 1.0, 0.4633, 0.5, 0.4688, 0.5, 0.4688, 1.0, 0.4688, 1.0, 0.4688, 0.5, 0.4742, 0.5, 0.4742, 1.0, 0.4742, 1.0, 0.4742, 0.5, 0.4793, 0.5, 0.4793, 1.0, 0.4793, 1.0, 0.4793, 0.5, 0.4836, 0.5, 0.4836, 1.0, 0.4226, 1.0, 0.4226, 0.5, 0.427, 0.5, 0.427, 1.0, 0.427, 1.0, 0.427, 0.5, 0.432, 0.5, 0.432, 1.0, 0.432, 1.0, 0.432, 0.5, 0.4375, 0.5, 0.4375, 1.0, 0.4375, 1.0, 0.4375, 0.5, 0.443, 0.5, 0.443, 1.0, 0.443, 1.0, 0.443, 0.5, 0.448, 0.5, 0.448, 1.0, 0.448, 1.0, 0.448, 0.5, 0.4524, 0.5, 0.4524, 1.0, 0.3914, 1.0, 0.3914, 0.5, 0.3957, 0.5, 0.3957, 1.0, 0.3957, 1.0, 0.3957, 0.5, 0.4008, 0.5, 0.4008, 1.0, 0.4008, 1.0, 0.4008, 0.5, 0.4062, 0.5, 0.4062, 1.0, 0.4062, 1.0, 0.4062, 0.5, 0.4117, 0.5, 0.4117, 1.0, 0.4117, 1.0, 0.4117, 0.5, 0.4168, 0.5, 0.4168, 1.0, 0.4168, 1.0, 0.4168, 0.5, 0.4211, 0.5, 0.4211, 1.0, 0.3601, 1.0, 0.3601, 0.5, 0.3645, 0.5, 0.3645, 1.0, 0.3645, 1.0, 0.3645, 0.5, 0.3695, 0.5, 0.3695, 1.0, 0.3695, 1.0, 0.3695, 0.5, 0.375, 0.5, 0.375, 1.0, 0.375, 1.0, 0.375, 0.5, 0.3805, 0.5, 0.3805, 1.0, 0.3805, 1.0, 0.3805, 0.5, 0.3855, 0.5, 0.3855, 1.0, 0.3855, 1.0, 0.3855, 0.5, 0.3899, 0.5, 0.3899, 1.0, 0.3289, 1.0, 0.3289, 0.5, 0.3332, 0.5, 0.3332, 1.0, 0.3332, 1.0, 0.3332, 0.5, 0.3383, 0.5, 0.3383, 1.0, 0.3383, 1.0, 0.3383, 0.5, 0.3438, 0.5, 0.3438, 1.0, 0.3438, 1.0, 0.3438, 0.5, 0.3492, 0.5, 0.3492, 1.0, 0.3492, 1.0, 0.3492, 0.5, 0.3543, 0.5, 0.3543, 1.0, 0.3543, 1.0, 0.3543, 0.5, 0.3586, 0.5, 0.3586, 1.0, 0.2976, 1.0, 0.2976, 0.5, 0.302, 0.5, 0.302, 1.0, 0.302, 1.0, 0.302, 0.5, 0.307, 0.5, 0.307, 1.0, 0.307, 1.0, 0.307, 0.5, 0.3125, 0.5, 0.3125, 1.0, 0.3125, 1.0, 0.3125, 0.5, 0.318, 0.5, 0.318, 1.0, 0.318, 1.0, 0.318, 0.5, 0.323, 0.5, 0.323, 1.0, 0.323, 1.0, 0.323, 0.5, 0.3274, 0.5, 0.3274, 1.0, 0.2664, 1.0, 0.2664, 0.5, 0.2707, 0.5, 0.2707, 1.0, 0.2707, 1.0, 0.2707, 0.5, 0.2758, 0.5, 0.2758, 1.0, 0.2758, 1.0, 0.2758, 0.5, 0.2812, 0.5, 0.2812, 1.0, 0.2812, 1.0, 0.2812, 0.5, 0.2867, 0.5, 0.2867, 1.0, 0.2867, 1.0, 0.2867, 0.5, 0.2918, 0.5, 0.2918, 1.0, 0.2918, 1.0, 0.2918, 0.5, 0.2961, 0.5, 0.2961, 1.0, 0.2351, 1.0, 0.2351, 0.5, 0.2395, 0.5, 0.2395, 1.0, 0.2395, 1.0, 0.2395, 0.5, 0.2445, 0.5, 0.2445, 1.0, 0.2445, 1.0, 0.2445, 0.5, 0.25, 0.5, 0.25, 1.0, 0.25, 1.0, 0.25, 0.5, 0.2555, 0.5, 0.2555, 1.0, 0.2555, 1.0, 0.2555, 0.5, 0.2605, 0.5, 0.2605, 1.0, 0.2605, 1.0, 0.2605, 0.5, 0.2649, 0.5, 0.2649, 1.0, 0.2039, 1.0, 0.2039, 0.5, 0.2082, 0.5, 0.2082, 1.0, 0.2082, 1.0, 0.2082, 0.5, 0.2133, 0.5, 0.2133, 1.0, 0.2133, 1.0, 0.2133, 0.5, 0.2188, 0.5, 0.2188, 1.0, 0.2188, 1.0, 0.2188, 0.5, 0.2242, 0.5, 0.2242, 1.0, 0.2242, 1.0, 0.2242, 0.5, 0.2293, 0.5, 0.2293, 1.0, 0.2293, 1.0, 0.2293, 0.5, 0.2336, 0.5, 0.2336, 1.0, 0.1726, 1.0, 0.1726, 0.5, 0.177, 0.5, 0.177, 1.0, 0.177, 1.0, 0.177, 0.5, 0.182, 0.5, 0.182, 1.0, 0.182, 1.0, 0.182, 0.5, 0.1875, 0.5, 0.1875, 1.0, 0.1875, 1.0, 0.1875, 0.5, 0.193, 0.5, 0.193, 1.0, 0.193, 1.0, 0.193, 0.5, 0.198, 0.5, 0.198, 1.0, 0.198, 1.0, 0.198, 0.5, 0.2024, 0.5, 0.2024, 1.0, 0.1414, 1.0, 0.1414, 0.5, 0.1457, 0.5, 0.1457, 1.0, 0.1457, 1.0, 0.1457, 0.5, 0.1508, 0.5, 0.1508, 1.0, 0.1508, 1.0, 0.1508, 0.5, 0.1562, 0.5, 0.1562, 1.0, 0.1562, 1.0, 0.1562, 0.5, 0.1617, 0.5, 0.1617, 1.0, 0.1617, 1.0, 0.1617, 0.5, 0.1668, 0.5, 0.1668, 1.0, 0.1668, 1.0, 0.1668, 0.5, 0.1711, 0.5, 0.1711, 1.0, 0.1101, 1.0, 0.1101, 0.5, 0.1145, 0.5, 0.1145, 1.0, 0.1145, 1.0, 0.1145, 0.5, 0.1195, 0.5, 0.1195, 1.0, 0.1195, 1.0, 0.1195, 0.5, 0.125, 0.5, 0.125, 1.0, 0.125, 1.0, 0.125, 0.5, 0.1305, 0.5, 0.1305, 1.0, 0.1305, 1.0, 0.1305, 0.5, 0.1355, 0.5, 0.1355, 1.0, 0.1355, 1.0, 0.1355, 0.5, 0.1399, 0.5, 0.1399, 1.0, 0.0789, 1.0, 0.0789, 0.5, 0.08324, 0.5, 0.08324, 1.0, 0.08324, 1.0, 0.08324, 0.5, 0.08828, 0.5, 0.08828, 1.0, 0.08828, 1.0, 0.08828, 0.5, 0.09375, 0.5, 0.09375, 1.0, 0.09375, 1.0, 0.09375, 0.5, 0.09922, 0.5, 0.09922, 1.0, 0.09922, 1.0, 0.09922, 0.5, 0.1043, 0.5, 0.1043, 1.0, 0.1043, 1.0, 0.1043, 0.5, 0.1086, 0.5, 0.1086, 1.0, 0.04765, 1.0, 0.04765, 0.5, 0.05199, 0.5, 0.05199, 1.0, 0.05199, 1.0, 0.05199, 0.5, 0.05703, 0.5, 0.05703, 1.0, 0.05703, 1.0, 0.05703, 0.5, 0.0625, 0.5, 0.0625, 1.0, 0.0625, 1.0, 0.0625, 0.5, 0.06797, 0.5, 0.06797, 1.0, 0.06797, 1.0, 0.06797, 0.5, 0.07301, 0.5, 0.07301, 1.0, 0.07301, 1.0, 0.07301, 0.5, 0.07735, 0.5, 0.07735, 1.0, 0.0164, 1.0, 0.0164, 0.5, 0.02074, 0.5, 0.02074, 1.0, 0.02074, 1.0, 0.02074, 0.5, 0.02578, 0.5, 0.02578, 1.0, 0.02578, 1.0, 0.02578, 0.5, 0.03125, 0.5, 0.03125, 1.0, 0.03125, 1.0, 0.03125, 0.5, 0.03672, 0.5, 0.03672, 1.0, 0.03672, 1.0, 0.03672, 0.5, 0.04176, 0.5, 0.04176, 1.0, 0.04176, 1.0, 0.04176, 0.5, 0.0461, 0.5, 0.0461, 1.0, 0.7277, 0.4878, 0.7343, 0.4883, 0.7419, 0.4886, 0.75, 0.4887, 0.7581, 0.4886, 0.7657, 0.4883, 0.7723, 0.4878, 0.7746, 0.4876, 0.7811, 0.4868, 0.7886, 0.4856, 0.7966, 0.4841, 0.8045, 0.4824, 0.8119, 0.4807, 0.8182, 0.4789, 0.8204, 0.4782, 0.8267, 0.4762, 0.8338, 0.4736, 0.8414, 0.4705, 0.8488, 0.4673, 0.8557, 0.4641, 0.8616, 0.4612, 0.8636, 0.4601, 0.8693, 0.4569, 0.8758, 0.4529, 0.8826, 0.4485, 0.8893, 0.4439, 0.8955, 0.4394, 0.9006, 0.4354, 0.9024, 0.4339, 0.9074, 0.4296, 0.913, 0.4245, 0.9188, 0.4188, 0.9245, 0.413, 0.9296, 0.4074, 0.9339, 0.4024, 0.9354, 0.4006, 0.9394, 0.3955, 0.9439, 0.3893, 0.9485, 0.3826, 0.9529, 0.3758, 0.9569, 0.3693, 0.9601, 0.3636, 0.9612, 0.3616, 0.9641, 0.3557, 0.9673, 0.3488, 0.9705, 0.3414, 0.9736, 0.3338, 0.9762, 0.3267, 0.9782, 0.3204, 0.9789, 0.3182, 0.9807, 0.3119, 0.9824, 0.3045, 0.9841, 0.2966, 0.9856, 0.2886, 0.9868, 0.2811, 0.9876, 0.2746, 0.9878, 0.2723, 0.9883, 0.2657, 0.9886, 0.2581, 0.9887, 0.25, 0.9886, 0.2419, 0.9883, 0.2343, 0.9878, 0.2277, 0.9876, 0.2254, 0.9868, 0.2189, 0.9856, 0.2114, 0.9841, 0.2034, 0.9824, 0.1955, 0.9807, 0.1881, 0.9789, 0.1818, 0.9782, 0.1796, 0.9762, 0.1733, 0.9736, 0.1662, 0.9705, 0.1586, 0.9673, 0.1512, 0.9641, 0.1443, 0.9612, 0.1384, 0.9601, 0.1364, 0.9569, 0.1307, 0.9529, 0.1242, 0.9485, 0.1174, 0.9439, 0.1107, 0.9394, 0.1045, 0.9354, 0.09938, 0.9339, 0.09758, 0.9296, 0.09262, 0.9245, 0.08704, 0.9188, 0.0812, 0.913, 0.07552, 0.9074, 0.07037, 0.9024, 0.06611, 0.9006, 0.06463, 0.8955, 0.0606, 0.8893, 0.05613, 0.8826, 0.05151, 0.8758, 0.04708, 0.8693, 0.04312, 0.8636, 0.03991, 0.8616, 0.03881, 0.8557, 0.03586, 0.8488, 0.03267, 0.8414, 0.02946, 0.8338, 0.02644, 0.8267, 0.02382, 0.8204, 0.02178, 0.8182, 0.0211, 0.8119, 0.01935, 0.8045, 0.01756, 0.7966, 0.01587, 0.7886, 0.01439, 0.7811, 0.01321, 0.7746, 0.01242, 0.7723, 0.01219, 0.7657, 0.0117, 0.7581, 0.01139, 0.75, 0.01128, 0.7419, 0.01139, 0.7343, 0.0117, 0.7277, 0.01219, 0.7254, 0.01242, 0.7189, 0.01321, 0.7114, 0.01439, 0.7034, 0.01587, 0.6955, 0.01756, 0.6881, 0.01935, 0.6818, 0.0211, 0.6796, 0.02178, 0.6733, 0.02382, 0.6662, 0.02644, 0.6586, 0.02946, 0.6512, 0.03267, 0.6443, 0.03586, 0.6384, 0.03881, 0.6364, 0.03991, 0.6307, 0.04312, 0.6242, 0.04708, 0.6174, 0.05151, 0.6107, 0.05613, 0.6045, 0.0606, 0.5994, 0.06463, 0.5976, 0.06611, 0.5926, 0.07037, 0.587, 0.07552, 0.5812, 0.0812, 0.5755, 0.08704, 0.5704, 0.09262, 0.5661, 0.09758, 0.5646, 0.09938, 0.5606, 0.1045, 0.5561, 0.1107, 0.5515, 0.1174, 0.5471, 0.1242, 0.5431, 0.1307, 0.5399, 0.1364, 0.5388, 0.1384, 0.5359, 0.1443, 0.5327, 0.1512, 0.5295, 0.1586, 0.5264, 0.1662, 0.5238, 0.1733, 0.5218, 0.1796, 0.5211, 0.1818, 0.5193, 0.1881, 0.5176, 0.1955, 0.5159, 0.2034, 0.5144, 0.2114, 0.5132, 0.2189, 0.5124, 0.2254, 0.5122, 0.2277, 0.5117, 0.2343, 0.5114, 0.2419, 0.5113, 0.25, 0.5114, 0.2581, 0.5117, 0.2657, 0.5122, 0.2723, 0.5124, 0.2746, 0.5132, 0.2811, 0.5144, 0.2886, 0.5159, 0.2966, 0.5176, 0.3045, 0.5193, 0.3119, 0.5211, 0.3182, 0.5218, 0.3204, 0.5238, 0.3267, 0.5264, 0.3338, 0.5295, 0.3414, 0.5327, 0.3488, 0.5359, 0.3557, 0.5388, 0.3616, 0.5399, 0.3636, 0.5431, 0.3693, 0.5471, 0.3758, 0.5515, 0.3826, 0.5561, 0.3893, 0.5606, 0.3955, 0.5646, 0.4006, 0.5661, 0.4024, 0.5704, 0.4074, 0.5755, 0.413, 0.5812, 0.4188, 0.587, 0.4245, 0.5926, 0.4296, 0.5976, 0.4339, 0.5994, 0.4354, 0.6045, 0.4394, 0.6107, 0.4439, 0.6174, 0.4485, 0.6242, 0.4529, 0.6307, 0.4569, 0.6364, 0.4601, 0.6384, 0.4612, 0.6443, 0.4641, 0.6512, 0.4673, 0.6586, 0.4705, 0.6662, 0.4736, 0.6733, 0.4762, 0.6796, 0.4782, 0.6818, 0.4789, 0.6881, 0.4807, 0.6955, 0.4824, 0.7034, 0.4841, 0.7114, 0.4856, 0.7189, 0.4868, 0.7254, 0.4876])
me_cylinder.materials.append(mat_material_002)
me_cylinder.update()
me_cylinder_001 = bpy.data.meshes.new('Cylinder.001')
me_cylinder_001.from_pydata([(-0.09593, 0.9906, -1.0), (0.09593, 0.9906, -1.0), (-0.06783, 0.9927, -1.0), (-0.03511, 0.994, -1.0), (-7.451e-09, 0.9945, -1.0), (0.03511, 0.994, -1.0), (0.06783, 0.9927, -1.0), (0.09593, 0.9906, 1.0), (-0.09593, 0.9906, 1.0), (0.06783, 0.9927, 1.0), (0.03511, 0.994, 1.0), (7.451e-09, 0.9945, 1.0), (-0.03511, 0.994, 1.0), (-0.06783, 0.9927, 1.0), (0.09916, 0.9902, -1.0), (0.2873, 0.9528, -1.0), (0.1271, 0.9868, -1.0), (0.1595, 0.9818, -1.0), (0.194, 0.9754, -1.0), (0.2284, 0.9681, -1.0), (0.2602, 0.9604, -1.0), (0.2873, 0.9528, 1.0), (0.09916, 0.9902, 1.0), (0.2602, 0.9604, 1.0), (0.2284, 0.9681, 1.0), (0.194, 0.9754, 1.0), (0.1595, 0.9818, 1.0), (0.1271, 0.9868, 1.0), (0.2904, 0.9519, -1.0), (0.4677, 0.8784, -1.0), (0.3172, 0.9431, -1.0), (0.348, 0.9318, -1.0), (0.3806, 0.9188, -1.0), (0.4128, 0.9049, -1.0), (0.4425, 0.8912, -1.0), (0.4677, 0.8784, 1.0), (0.2904, 0.9519, 1.0), (0.4425, 0.8912, 1.0), (0.4128, 0.9049, 1.0), (0.3806, 0.9188, 1.0), (0.348, 0.9318, 1.0), (0.3172, 0.9431, 1.0), (0.4706, 0.8769, -1.0), (0.6301, 0.7703, -1.0), (0.4951, 0.8631, -1.0), (0.523, 0.846, -1.0), (0.5525, 0.8269, -1.0), (0.5814, 0.807, -1.0), (0.6079, 0.7877, -1.0), (0.6301, 0.7703, 1.0), (0.4706, 0.8769, 1.0), (0.6079, 0.7877, 1.0), (0.5814, 0.807, 1.0), (0.5525, 0.8269, 1.0), (0.523, 0.846, 1.0), (0.4951, 0.8631, 1.0), (0.6326, 0.7683, -1.0), (0.7683, 0.6326, -1.0), (0.654, 0.7499, -1.0), (0.678, 0.7277, -1.0), (0.7032, 0.7032, -1.0), (0.7277, 0.678, -1.0), (0.7499, 0.654, -1.0), (0.7683, 0.6326, 1.0), (0.6326, 0.7683, 1.0), (0.7499, 0.654, 1.0), (0.7277, 0.678, 1.0), (0.7032, 0.7032, 1.0), (0.678, 0.7277, 1.0), (0.654, 0.7499, 1.0), (0.7703, 0.6301, -1.0), (0.8769, 0.4706, -1.0), (0.7877, 0.6079, -1.0), (0.807, 0.5814, -1.0), (0.8269, 0.5525, -1.0), (0.846, 0.523, -1.0), (0.8631, 0.4951, -1.0), (0.8769, 0.4706, 1.0), (0.7703, 0.6301, 1.0), (0.8631, 0.4951, 1.0), (0.846, 0.523, 1.0), (0.8269, 0.5525, 1.0), (0.807, 0.5814, 1.0), (0.7877, 0.6079, 1.0), (0.8784, 0.4677, -1.0), (0.9519, 0.2904, -1.0), (0.8912, 0.4425, -1.0), (0.9049, 0.4128, -1.0), (0.9188, 0.3806, -1.0), (0.9318, 0.348, -1.0), (0.9431, 0.3172, -1.0), (0.9519, 0.2904, 1.0), (0.8784, 0.4677, 1.0), (0.9431, 0.3172, 1.0), (0.9318, 0.348, 1.0), (0.9188, 0.3806, 1.0), (0.9049, 0.4128, 1.0), (0.8912, 0.4425, 1.0), (0.9528, 0.2873, -1.0), (0.9902, 0.09916, -1.0), (0.9604, 0.2602, -1.0), (0.9681, 0.2284, -1.0), (0.9754, 0.194, -1.0), (0.9818, 0.1595, -1.0), (0.9868, 0.1271, -1.0), (0.9902, 0.09916, 1.0), (0.9528, 0.2873, 1.0), (0.9868, 0.1271, 1.0), (0.9818, 0.1595, 1.0), (0.9754, 0.194, 1.0), (0.9681, 0.2284, 1.0), (0.9604, 0.2602, 1.0), (0.9906, 0.09593, -1.0), (0.9906, -0.09593, -1.0), (0.9927, 0.06783, -1.0), (0.994, 0.03511, -1.0), (0.9945, 7.451e-09, -1.0), (0.994, -0.03511, -1.0), (0.9927, -0.06783, -1.0), (0.9906, -0.09593, 1.0), (0.9906, 0.09593, 1.0), (0.9927, -0.06783, 1.0), (0.994, -0.03511, 1.0), (0.9945, -7.451e-09, 1.0), (0.994, 0.03511, 1.0), (0.9927, 0.06783, 1.0), (0.9902, -0.09916, -1.0), (0.9528, -0.2873, -1.0), (0.9868, -0.1271, -1.0), (0.9818, -0.1595, -1.0), (0.9754, -0.194, -1.0), (0.9681, -0.2284, -1.0), (0.9604, -0.2602, -1.0), (0.9528, -0.2873, 1.0), (0.9902, -0.09916, 1.0), (0.9604, -0.2602, 1.0), (0.9681, -0.2284, 1.0), (0.9754, -0.194, 1.0), (0.9818, -0.1595, 1.0), (0.9868, -0.1271, 1.0), (0.9519, -0.2904, -1.0), (0.8784, -0.4677, -1.0), (0.9431, -0.3172, -1.0), (0.9318, -0.348, -1.0), (0.9188, -0.3806, -1.0), (0.9049, -0.4128, -1.0), (0.8912, -0.4425, -1.0), (0.8784, -0.4677, 1.0), (0.9519, -0.2904, 1.0), (0.8912, -0.4425, 1.0), (0.9049, -0.4128, 1.0), (0.9188, -0.3806, 1.0), (0.9318, -0.348, 1.0), (0.9431, -0.3172, 1.0), (0.8769, -0.4706, -1.0), (0.7703, -0.6301, -1.0), (0.8631, -0.4951, -1.0), (0.846, -0.523, -1.0), (0.8269, -0.5525, -1.0), (0.807, -0.5814, -1.0), (0.7877, -0.6079, -1.0), (0.7703, -0.6301, 1.0), (0.8769, -0.4706, 1.0), (0.7877, -0.6079, 1.0), (0.807, -0.5814, 1.0), (0.8269, -0.5525, 1.0), (0.846, -0.523, 1.0), (0.8631, -0.4951, 1.0), (0.7683, -0.6326, -1.0), (0.6326, -0.7683, -1.0), (0.7499, -0.654, -1.0), (0.7277, -0.678, -1.0), (0.7032, -0.7032, -1.0), (0.678, -0.7277, -1.0), (0.654, -0.7499, -1.0), (0.6326, -0.7683, 1.0), (0.7683, -0.6326, 1.0), (0.654, -0.7499, 1.0), (0.678, -0.7277, 1.0), (0.7032, -0.7032, 1.0), (0.7277, -0.678, 1.0), (0.7499, -0.654, 1.0), (0.6301, -0.7703, -1.0), (0.4706, -0.8769, -1.0), (0.6079, -0.7877, -1.0), (0.5814, -0.807, -1.0), (0.5525, -0.8269, -1.0), (0.523, -0.846, -1.0), (0.4951, -0.8631, -1.0), (0.4706, -0.8769, 1.0), (0.6301, -0.7703, 1.0), (0.4951, -0.8631, 1.0), (0.523, -0.846, 1.0), (0.5525, -0.8269, 1.0), (0.5814, -0.807, 1.0), (0.6079, -0.7877, 1.0), (0.4677, -0.8784, -1.0), (0.2904, -0.9519, -1.0), (0.4425, -0.8912, -1.0), (0.4128, -0.9049, -1.0), (0.3806, -0.9188, -1.0), (0.348, -0.9318, -1.0), (0.3172, -0.9431, -1.0), (0.2904, -0.9519, 1.0), (0.4677, -0.8784, 1.0), (0.3172, -0.9431, 1.0), (0.348, -0.9318, 1.0), (0.3806, -0.9188, 1.0), (0.4128, -0.9049, 1.0), (0.4425, -0.8912, 1.0), (0.2873, -0.9528, -1.0), (0.09916, -0.9902, -1.0), (0.2602, -0.9604, -1.0), (0.2284, -0.9681, -1.0), (0.194, -0.9754, -1.0), (0.1595, -0.9818, -1.0), (0.1271, -0.9868, -1.0), (0.09916, -0.9902, 1.0), (0.2873, -0.9528, 1.0), (0.1271, -0.9868, 1.0), (0.1595, -0.9818, 1.0), (0.194, -0.9754, 1.0), (0.2284, -0.9681, 1.0), (0.2602, -0.9604, 1.0), (0.09593, -0.9906, -1.0), (-0.09593, -0.9906, -1.0), (0.06783, -0.9927, -1.0), (0.03511, -0.994, -1.0), (7.451e-09, -0.9945, -1.0), (-0.03511, -0.994, -1.0), (-0.06783, -0.9927, -1.0), (-0.09593, -0.9906, 1.0), (0.09593, -0.9906, 1.0), (-0.06783, -0.9927, 1.0), (-0.03511, -0.994, 1.0), (-7.451e-09, -0.9945, 1.0), (0.03511, -0.994, 1.0), (0.06783, -0.9927, 1.0), (-0.09916, -0.9902, -1.0), (-0.2873, -0.9528, -1.0), (-0.1271, -0.9868, -1.0), (-0.1595, -0.9818, -1.0), (-0.194, -0.9754, -1.0), (-0.2284, -0.9681, -1.0), (-0.2602, -0.9604, -1.0), (-0.2873, -0.9528, 1.0), (-0.09916, -0.9902, 1.0), (-0.2602, -0.9604, 1.0), (-0.2284, -0.9681, 1.0), (-0.194, -0.9754, 1.0), (-0.1595, -0.9818, 1.0), (-0.1271, -0.9868, 1.0), (-0.2904, -0.9519, -1.0), (-0.4677, -0.8784, -1.0), (-0.3172, -0.9431, -1.0), (-0.348, -0.9318, -1.0), (-0.3806, -0.9188, -1.0), (-0.4128, -0.9049, -1.0), (-0.4425, -0.8912, -1.0), (-0.4677, -0.8784, 1.0), (-0.2904, -0.9519, 1.0), (-0.4425, -0.8912, 1.0), (-0.4128, -0.9049, 1.0), (-0.3806, -0.9188, 1.0), (-0.348, -0.9318, 1.0), (-0.3172, -0.9431, 1.0), (-0.4706, -0.8769, -1.0), (-0.6301, -0.7703, -1.0), (-0.4951, -0.8631, -1.0), (-0.523, -0.846, -1.0), (-0.5525, -0.8269, -1.0), (-0.5814, -0.807, -1.0), (-0.6079, -0.7877, -1.0), (-0.6301, -0.7703, 1.0), (-0.4706, -0.8769, 1.0), (-0.6079, -0.7877, 1.0), (-0.5814, -0.807, 1.0), (-0.5525, -0.8269, 1.0), (-0.523, -0.846, 1.0), (-0.4951, -0.8631, 1.0), (-0.6326, -0.7683, -1.0), (-0.7683, -0.6326, -1.0), (-0.654, -0.7499, -1.0), (-0.678, -0.7277, -1.0), (-0.7032, -0.7032, -1.0), (-0.7277, -0.678, -1.0), (-0.7499, -0.654, -1.0), (-0.7683, -0.6326, 1.0), (-0.6326, -0.7683, 1.0), (-0.7499, -0.654, 1.0), (-0.7277, -0.678, 1.0), (-0.7032, -0.7032, 1.0), (-0.678, -0.7277, 1.0), (-0.654, -0.7499, 1.0), (-0.7703, -0.6301, -1.0), (-0.8769, -0.4706, -1.0), (-0.7877, -0.6079, -1.0), (-0.807, -0.5814, -1.0), (-0.8269, -0.5525, -1.0), (-0.846, -0.523, -1.0), (-0.8631, -0.4951, -1.0), (-0.8769, -0.4706, 1.0), (-0.7703, -0.6301, 1.0), (-0.8631, -0.4951, 1.0), (-0.846, -0.523, 1.0), (-0.8269, -0.5525, 1.0), (-0.807, -0.5814, 1.0), (-0.7877, -0.6079, 1.0), (-0.8784, -0.4677, -1.0), (-0.9519, -0.2904, -1.0), (-0.8912, -0.4425, -1.0), (-0.9049, -0.4128, -1.0), (-0.9188, -0.3806, -1.0), (-0.9318, -0.348, -1.0), (-0.9431, -0.3172, -1.0), (-0.9519, -0.2904, 1.0), (-0.8784, -0.4677, 1.0), (-0.9431, -0.3172, 1.0), (-0.9318, -0.348, 1.0), (-0.9188, -0.3806, 1.0), (-0.9049, -0.4128, 1.0), (-0.8912, -0.4425, 1.0), (-0.9528, -0.2873, -1.0), (-0.9902, -0.09916, -1.0), (-0.9604, -0.2602, -1.0), (-0.9681, -0.2284, -1.0), (-0.9754, -0.194, -1.0), (-0.9818, -0.1595, -1.0), (-0.9868, -0.1271, -1.0), (-0.9902, -0.09916, 1.0), (-0.9528, -0.2873, 1.0), (-0.9868, -0.1271, 1.0), (-0.9818, -0.1595, 1.0), (-0.9754, -0.194, 1.0), (-0.9681, -0.2284, 1.0), (-0.9604, -0.2602, 1.0), (-0.9906, -0.09593, -1.0), (-0.9906, 0.09593, -1.0), (-0.9927, -0.06783, -1.0), (-0.994, -0.03511, -1.0), (-0.9945, -7.451e-09, -1.0), (-0.994, 0.03511, -1.0), (-0.9927, 0.06783, -1.0), (-0.9906, 0.09593, 1.0), (-0.9906, -0.09593, 1.0), (-0.9927, 0.06783, 1.0), (-0.994, 0.03511, 1.0), (-0.9945, 7.451e-09, 1.0), (-0.994, -0.03511, 1.0), (-0.9927, -0.06783, 1.0), (-0.9902, 0.09916, -1.0), (-0.9528, 0.2873, -1.0), (-0.9868, 0.1271, -1.0), (-0.9818, 0.1595, -1.0), (-0.9754, 0.194, -1.0), (-0.9681, 0.2284, -1.0), (-0.9604, 0.2602, -1.0), (-0.9528, 0.2873, 1.0), (-0.9902, 0.09916, 1.0), (-0.9604, 0.2602, 1.0), (-0.9681, 0.2284, 1.0), (-0.9754, 0.194, 1.0), (-0.9818, 0.1595, 1.0), (-0.9868, 0.1271, 1.0), (-0.9519, 0.2904, -1.0), (-0.8784, 0.4677, -1.0), (-0.9431, 0.3172, -1.0), (-0.9318, 0.348, -1.0), (-0.9188, 0.3806, -1.0), (-0.9049, 0.4128, -1.0), (-0.8912, 0.4425, -1.0), (-0.8784, 0.4677, 1.0), (-0.9519, 0.2904, 1.0), (-0.8912, 0.4425, 1.0), (-0.9049, 0.4128, 1.0), (-0.9188, 0.3806, 1.0), (-0.9318, 0.348, 1.0), (-0.9431, 0.3172, 1.0), (-0.8769, 0.4706, -1.0), (-0.7703, 0.6301, -1.0), (-0.8631, 0.4951, -1.0), (-0.846, 0.523, -1.0), (-0.8269, 0.5525, -1.0), (-0.807, 0.5814, -1.0), (-0.7877, 0.6079, -1.0), (-0.7703, 0.6301, 1.0), (-0.8769, 0.4706, 1.0), (-0.7877, 0.6079, 1.0), (-0.807, 0.5814, 1.0), (-0.8269, 0.5525, 1.0), (-0.846, 0.523, 1.0), (-0.8631, 0.4951, 1.0), (-0.7683, 0.6326, -1.0), (-0.6326, 0.7683, -1.0), (-0.7499, 0.654, -1.0), (-0.7277, 0.678, -1.0), (-0.7032, 0.7032, -1.0), (-0.678, 0.7277, -1.0), (-0.654, 0.7499, -1.0), (-0.6326, 0.7683, 1.0), (-0.7683, 0.6326, 1.0), (-0.654, 0.7499, 1.0), (-0.678, 0.7277, 1.0), (-0.7032, 0.7032, 1.0), (-0.7277, 0.678, 1.0), (-0.7499, 0.654, 1.0), (-0.6301, 0.7703, -1.0), (-0.4706, 0.8769, -1.0), (-0.6079, 0.7877, -1.0), (-0.5814, 0.807, -1.0), (-0.5525, 0.8269, -1.0), (-0.523, 0.846, -1.0), (-0.4951, 0.8631, -1.0), (-0.4706, 0.8769, 1.0), (-0.6301, 0.7703, 1.0), (-0.4951, 0.8631, 1.0), (-0.523, 0.846, 1.0), (-0.5525, 0.8269, 1.0), (-0.5814, 0.807, 1.0), (-0.6079, 0.7877, 1.0), (-0.4677, 0.8784, -1.0), (-0.2904, 0.9519, -1.0), (-0.4425, 0.8912, -1.0), (-0.4128, 0.9049, -1.0), (-0.3806, 0.9188, -1.0), (-0.348, 0.9318, -1.0), (-0.3172, 0.9431, -1.0), (-0.2904, 0.9519, 1.0), (-0.4677, 0.8784, 1.0), (-0.3172, 0.9431, 1.0), (-0.348, 0.9318, 1.0), (-0.3806, 0.9188, 1.0), (-0.4128, 0.9049, 1.0), (-0.4425, 0.8912, 1.0), (-0.2873, 0.9528, -1.0), (-0.09916, 0.9902, -1.0), (-0.2602, 0.9604, -1.0), (-0.2284, 0.9681, -1.0), (-0.194, 0.9754, -1.0), (-0.1595, 0.9818, -1.0), (-0.1271, 0.9868, -1.0), (-0.09916, 0.9902, 1.0), (-0.2873, 0.9528, 1.0), (-0.1271, 0.9868, 1.0), (-0.1595, 0.9818, 1.0), (-0.194, 0.9754, 1.0), (-0.2284, 0.9681, 1.0), (-0.2602, 0.9604, 1.0)], [], [(435, 441, 8, 0), (29, 35, 50, 42), (43, 49, 64, 56), (57, 63, 78, 70), (71, 77, 92, 84), (85, 91, 106, 98), (99, 105, 120, 112), (113, 119, 134, 126), (127, 133, 148, 140), (141, 147, 162, 154), (155, 161, 176, 168), (169, 175, 190, 182), (183, 189, 204, 196), (197, 203, 218, 210), (211, 217, 232, 224), (225, 231, 246, 238), (239, 245, 260, 252), (253, 259, 274, 266), (267, 273, 288, 280), (281, 287, 302, 294), (295, 301, 316, 308), (309, 315, 330, 322), (323, 329, 344, 336), (337, 343, 358, 350), (351, 357, 372, 364), (365, 371, 386, 378), (379, 385, 400, 392), (393, 399, 414, 406), (407, 413, 428, 420), (421, 427, 442, 434), (15, 21, 36, 28), (21, 23, 24, 25, 26, 27, 22, 7, 9, 10, 11, 12, 13, 8, 441, 443, 444, 445, 446, 447, 442, 427, 429, 430, 431, 432, 433, 428, 413, 415, 416, 417, 418, 419, 414, 399, 401, 402, 403, 404, 405, 400, 385, 387, 388, 389, 390, 391, 386, 371, 373, 374, 375, 376, 377, 372, 357, 359, 360, 361, 362, 363, 358, 343, 345, 346, 347, 348, 349, 344, 329, 331, 332, 333, 334, 335, 330, 315, 317, 318, 319, 320, 321, 316, 301, 303, 304, 305, 306, 307, 302, 287, 289, 290, 291, 292, 293, 288, 273, 275, 276, 277, 278, 279, 274, 259, 261, 262, 263, 264, 265, 260, 245, 247, 248, 249, 250, 251, 246, 231, 233, 234, 235, 236, 237, 232, 217, 219, 220, 221, 222, 223, 218, 203, 205, 206, 207, 208, 209, 204, 189, 191, 192, 193, 194, 195, 190, 175, 177, 178, 179, 180, 181, 176, 161, 163, 164, 165, 166, 167, 162, 147, 149, 150, 151, 152, 153, 148, 133, 135, 136, 137, 138, 139, 134, 119, 121, 122, 123, 124, 125, 120, 105, 107, 108, 109, 110, 111, 106, 91, 93, 94, 95, 96, 97, 92, 77, 79, 80, 81, 82, 83, 78, 63, 65, 66, 67, 68, 69, 64, 49, 51, 52, 53, 54, 55, 50, 35, 37, 38, 39, 40, 41, 36), (1, 7, 22, 14), (0, 8, 13, 2), (2, 13, 12, 3), (3, 12, 11, 4), (4, 11, 10, 5), (5, 10, 9, 6), (6, 9, 7, 1), (21, 15, 20, 23), (23, 20, 19, 24), (24, 19, 18, 25), (25, 18, 17, 26), (26, 17, 16, 27), (27, 16, 14, 22), (35, 29, 34, 37), (37, 34, 33, 38), (38, 33, 32, 39), (39, 32, 31, 40), (40, 31, 30, 41), (41, 30, 28, 36), (49, 43, 48, 51), (51, 48, 47, 52), (52, 47, 46, 53), (53, 46, 45, 54), (54, 45, 44, 55), (55, 44, 42, 50), (63, 57, 62, 65), (65, 62, 61, 66), (66, 61, 60, 67), (67, 60, 59, 68), (68, 59, 58, 69), (69, 58, 56, 64), (77, 71, 76, 79), (79, 76, 75, 80), (80, 75, 74, 81), (81, 74, 73, 82), (82, 73, 72, 83), (83, 72, 70, 78), (91, 85, 90, 93), (93, 90, 89, 94), (94, 89, 88, 95), (95, 88, 87, 96), (96, 87, 86, 97), (97, 86, 84, 92), (105, 99, 104, 107), (107, 104, 103, 108), (108, 103, 102, 109), (109, 102, 101, 110), (110, 101, 100, 111), (111, 100, 98, 106), (119, 113, 118, 121), (121, 118, 117, 122), (122, 117, 116, 123), (123, 116, 115, 124), (124, 115, 114, 125), (125, 114, 112, 120), (133, 127, 132, 135), (135, 132, 131, 136), (136, 131, 130, 137), (137, 130, 129, 138), (138, 129, 128, 139), (139, 128, 126, 134), (147, 141, 146, 149), (149, 146, 145, 150), (150, 145, 144, 151), (151, 144, 143, 152), (152, 143, 142, 153), (153, 142, 140, 148), (161, 155, 160, 163), (163, 160, 159, 164), (164, 159, 158, 165), (165, 158, 157, 166), (166, 157, 156, 167), (167, 156, 154, 162), (175, 169, 174, 177), (177, 174, 173, 178), (178, 173, 172, 179), (179, 172, 171, 180), (180, 171, 170, 181), (181, 170, 168, 176), (189, 183, 188, 191), (191, 188, 187, 192), (192, 187, 186, 193), (193, 186, 185, 194), (194, 185, 184, 195), (195, 184, 182, 190), (203, 197, 202, 205), (205, 202, 201, 206), (206, 201, 200, 207), (207, 200, 199, 208), (208, 199, 198, 209), (209, 198, 196, 204), (217, 211, 216, 219), (219, 216, 215, 220), (220, 215, 214, 221), (221, 214, 213, 222), (222, 213, 212, 223), (223, 212, 210, 218), (231, 225, 230, 233), (233, 230, 229, 234), (234, 229, 228, 235), (235, 228, 227, 236), (236, 227, 226, 237), (237, 226, 224, 232), (245, 239, 244, 247), (247, 244, 243, 248), (248, 243, 242, 249), (249, 242, 241, 250), (250, 241, 240, 251), (251, 240, 238, 246), (259, 253, 258, 261), (261, 258, 257, 262), (262, 257, 256, 263), (263, 256, 255, 264), (264, 255, 254, 265), (265, 254, 252, 260), (273, 267, 272, 275), (275, 272, 271, 276), (276, 271, 270, 277), (277, 270, 269, 278), (278, 269, 268, 279), (279, 268, 266, 274), (287, 281, 286, 289), (289, 286, 285, 290), (290, 285, 284, 291), (291, 284, 283, 292), (292, 283, 282, 293), (293, 282, 280, 288), (301, 295, 300, 303), (303, 300, 299, 304), (304, 299, 298, 305), (305, 298, 297, 306), (306, 297, 296, 307), (307, 296, 294, 302), (315, 309, 314, 317), (317, 314, 313, 318), (318, 313, 312, 319), (319, 312, 311, 320), (320, 311, 310, 321), (321, 310, 308, 316), (329, 323, 328, 331), (331, 328, 327, 332), (332, 327, 326, 333), (333, 326, 325, 334), (334, 325, 324, 335), (335, 324, 322, 330), (343, 337, 342, 345), (345, 342, 341, 346), (346, 341, 340, 347), (347, 340, 339, 348), (348, 339, 338, 349), (349, 338, 336, 344), (357, 351, 356, 359), (359, 356, 355, 360), (360, 355, 354, 361), (361, 354, 353, 362), (362, 353, 352, 363), (363, 352, 350, 358), (371, 365, 370, 373), (373, 370, 369, 374), (374, 369, 368, 375), (375, 368, 367, 376), (376, 367, 366, 377), (377, 366, 364, 372), (385, 379, 384, 387), (387, 384, 383, 388), (388, 383, 382, 389), (389, 382, 381, 390), (390, 381, 380, 391), (391, 380, 378, 386), (399, 393, 398, 401), (401, 398, 397, 402), (402, 397, 396, 403), (403, 396, 395, 404), (404, 395, 394, 405), (405, 394, 392, 400), (413, 407, 412, 415), (415, 412, 411, 416), (416, 411, 410, 417), (417, 410, 409, 418), (418, 409, 408, 419), (419, 408, 406, 414), (427, 421, 426, 429), (429, 426, 425, 430), (430, 425, 424, 431), (431, 424, 423, 432), (432, 423, 422, 433), (433, 422, 420, 428), (441, 435, 440, 443), (443, 440, 439, 444), (444, 439, 438, 445), (445, 438, 437, 446), (446, 437, 436, 447), (447, 436, 434, 442), (0, 2, 3, 4, 5, 6, 1, 14, 16, 17, 18, 19, 20, 15, 28, 30, 31, 32, 33, 34, 29, 42, 44, 45, 46, 47, 48, 43, 56, 58, 59, 60, 61, 62, 57, 70, 72, 73, 74, 75, 76, 71, 84, 86, 87, 88, 89, 90, 85, 98, 100, 101, 102, 103, 104, 99, 112, 114, 115, 116, 117, 118, 113, 126, 128, 129, 130, 131, 132, 127, 140, 142, 143, 144, 145, 146, 141, 154, 156, 157, 158, 159, 160, 155, 168, 170, 171, 172, 173, 174, 169, 182, 184, 185, 186, 187, 188, 183, 196, 198, 199, 200, 201, 202, 197, 210, 212, 213, 214, 215, 216, 211, 224, 226, 227, 228, 229, 230, 225, 238, 240, 241, 242, 243, 244, 239, 252, 254, 255, 256, 257, 258, 253, 266, 268, 269, 270, 271, 272, 267, 280, 282, 283, 284, 285, 286, 281, 294, 296, 297, 298, 299, 300, 295, 308, 310, 311, 312, 313, 314, 309, 322, 324, 325, 326, 327, 328, 323, 336, 338, 339, 340, 341, 342, 337, 350, 352, 353, 354, 355, 356, 351, 364, 366, 367, 368, 369, 370, 365, 378, 380, 381, 382, 383, 384, 379, 392, 394, 395, 396, 397, 398, 393, 406, 408, 409, 410, 411, 412, 407, 420, 422, 423, 424, 425, 426, 421, 434, 436, 437, 438, 439, 440, 435)])
_uv = me_cylinder_001.uv_layers.new(name='UVMap')
_uv.uv.foreach_set('vector', [0.01588, 0.5, 0.01588, 1.0, 0.01537, 1.0, 0.01537, 0.5, 0.9221, 0.5, 0.9221, 1.0, 0.9216, 1.0, 0.9216, 0.5, 0.8909, 0.5, 0.8909, 1.0, 0.8904, 1.0, 0.8904, 0.5, 0.8596, 0.5, 0.8596, 1.0, 0.8591, 1.0, 0.8591, 0.5, 0.8284, 0.5, 0.8284, 1.0, 0.8279, 1.0, 0.8279, 0.5, 0.7971, 0.5, 0.7971, 1.0, 0.7966, 1.0, 0.7966, 0.5, 0.7659, 0.5, 0.7659, 1.0, 0.7654, 1.0, 0.7654, 0.5, 0.7346, 0.5, 0.7346, 1.0, 0.7341, 1.0, 0.7341, 0.5, 0.7034, 0.5, 0.7034, 1.0, 0.7029, 1.0, 0.7029, 0.5, 0.6721, 0.5, 0.6721, 1.0, 0.6716, 1.0, 0.6716, 0.5, 0.6409, 0.5, 0.6409, 1.0, 0.6404, 1.0, 0.6404, 0.5, 0.6096, 0.5, 0.6096, 1.0, 0.6091, 1.0, 0.6091, 0.5, 0.5784, 0.5, 0.5784, 1.0, 0.5779, 1.0, 0.5779, 0.5, 0.5471, 0.5, 0.5471, 1.0, 0.5466, 1.0, 0.5466, 0.5, 0.5159, 0.5, 0.5159, 1.0, 0.5154, 1.0, 0.5154, 0.5, 0.4846, 0.5, 0.4846, 1.0, 0.4841, 1.0, 0.4841, 0.5, 0.4534, 0.5, 0.4534, 1.0, 0.4529, 1.0, 0.4529, 0.5, 0.4221, 0.5, 0.4221, 1.0, 0.4216, 1.0, 0.4216, 0.5, 0.3909, 0.5, 0.3909, 1.0, 0.3904, 1.0, 0.3904, 0.5, 0.3596, 0.5, 0.3596, 1.0, 0.3591, 1.0, 0.3591, 0.5, 0.3284, 0.5, 0.3284, 1.0, 0.3279, 1.0, 0.3279, 0.5, 0.2971, 0.5, 0.2971, 1.0, 0.2966, 1.0, 0.2966, 0.5, 0.2659, 0.5, 0.2659, 1.0, 0.2654, 1.0, 0.2654, 0.5, 0.2346, 0.5, 0.2346, 1.0, 0.2341, 1.0, 0.2341, 0.5, 0.2034, 0.5, 0.2034, 1.0, 0.2029, 1.0, 0.2029, 0.5, 0.1721, 0.5, 0.1721, 1.0, 0.1716, 1.0, 0.1716, 0.5, 0.1409, 0.5, 0.1409, 1.0, 0.1404, 1.0, 0.1404, 0.5, 0.1096, 0.5, 0.1096, 1.0, 0.1091, 1.0, 0.1091, 0.5, 0.07838, 0.5, 0.07838, 1.0, 0.07787, 1.0, 0.07787, 0.5, 0.04713, 0.5, 0.04713, 1.0, 0.04662, 1.0, 0.04662, 0.5, 0.9534, 0.5, 0.9534, 1.0, 0.9529, 1.0, 0.9529, 0.5, 0.319, 0.4787, 0.3124, 0.4805, 0.3048, 0.4823, 0.2966, 0.4841, 0.2883, 0.4856, 0.2805, 0.4868, 0.2738, 0.4877, 0.273, 0.4877, 0.2663, 0.4882, 0.2584, 0.4886, 0.25, 0.4887, 0.2416, 0.4886, 0.2337, 0.4882, 0.227, 0.4877, 0.2262, 0.4877, 0.2195, 0.4868, 0.2117, 0.4856, 0.2034, 0.4841, 0.1952, 0.4823, 0.1876, 0.4805, 0.181, 0.4787, 0.1803, 0.4784, 0.1739, 0.4763, 0.1665, 0.4736, 0.1587, 0.4705, 0.1509, 0.4672, 0.1438, 0.4639, 0.1378, 0.4608, 0.1371, 0.4605, 0.1312, 0.4571, 0.1245, 0.453, 0.1174, 0.4484, 0.1105, 0.4437, 0.1041, 0.439, 0.09878, 0.4349, 0.09818, 0.4344, 0.09305, 0.43, 0.08727, 0.4246, 0.08123, 0.4188, 0.07535, 0.4127, 0.07003, 0.407, 0.06562, 0.4018, 0.06512, 0.4012, 0.06095, 0.3959, 0.05632, 0.3895, 0.05155, 0.3826, 0.04696, 0.3755, 0.04286, 0.3688, 0.03954, 0.3629, 0.03917, 0.3622, 0.03612, 0.3562, 0.03282, 0.3491, 0.0295, 0.3413, 0.02637, 0.3335, 0.02366, 0.3261, 0.02155, 0.3197, 0.02133, 0.319, 0.01951, 0.3124, 0.01767, 0.3048, 0.01591, 0.2966, 0.01438, 0.2883, 0.01316, 0.2805, 0.01234, 0.2738, 0.01227, 0.273, 0.01176, 0.2663, 0.01144, 0.2584, 0.01133, 0.25, 0.01144, 0.2416, 0.01176, 0.2337, 0.01227, 0.227, 0.01234, 0.2262, 0.01316, 0.2195, 0.01438, 0.2117, 0.01591, 0.2034, 0.01767, 0.1952, 0.01951, 0.1876, 0.02133, 0.181, 0.02155, 0.1803, 0.02366, 0.1739, 0.02637, 0.1665, 0.0295, 0.1587, 0.03282, 0.1509, 0.03612, 0.1438, 0.03917, 0.1378, 0.03954, 0.1371, 0.04286, 0.1312, 0.04696, 0.1245, 0.05155, 0.1174, 0.05632, 0.1105, 0.06095, 0.1041, 0.06512, 0.09878, 0.06562, 0.09818, 0.07003, 0.09305, 0.07535, 0.08727, 0.08123, 0.08123, 0.08727, 0.07535, 0.09305, 0.07003, 0.09818, 0.06562, 0.09878, 0.06512, 0.1041, 0.06095, 0.1105, 0.05632, 0.1174, 0.05155, 0.1245, 0.04696, 0.1312, 0.04286, 0.1371, 0.03954, 0.1378, 0.03917, 0.1438, 0.03612, 0.1509, 0.03282, 0.1587, 0.0295, 0.1665, 0.02637, 0.1739, 0.02366, 0.1803, 0.02155, 0.181, 0.02133, 0.1876, 0.01951, 0.1952, 0.01767, 0.2034, 0.01591, 0.2117, 0.01438, 0.2195, 0.01316, 0.2262, 0.01234, 0.227, 0.01227, 0.2337, 0.01176, 0.2416, 0.01144, 0.25, 0.01133, 0.2584, 0.01144, 0.2663, 0.01176, 0.273, 0.01227, 0.2738, 0.01234, 0.2805, 0.01316, 0.2883, 0.01438, 0.2966, 0.01591, 0.3048, 0.01767, 0.3124, 0.01951, 0.319, 0.02133, 0.3197, 0.02155, 0.3261, 0.02366, 0.3335, 0.02637, 0.3413, 0.0295, 0.3491, 0.03282, 0.3562, 0.03612, 0.3622, 0.03917, 0.3629, 0.03954, 0.3688, 0.04286, 0.3755, 0.04696, 0.3826, 0.05155, 0.3895, 0.05632, 0.3959, 0.06095, 0.4012, 0.06512, 0.4018, 0.06562, 0.407, 0.07003, 0.4127, 0.07535, 0.4188, 0.08123, 0.4246, 0.08727, 0.43, 0.09305, 0.4344, 0.09818, 0.4349, 0.09878, 0.439, 0.1041, 0.4437, 0.1105, 0.4484, 0.1174, 0.453, 0.1245, 0.4571, 0.1312, 0.4605, 0.1371, 0.4608, 0.1378, 0.4639, 0.1438, 0.4672, 0.1509, 0.4705, 0.1587, 0.4736, 0.1665, 0.4763, 0.1739, 0.4784, 0.1803, 0.4787, 0.181, 0.4805, 0.1876, 0.4823, 0.1952, 0.4841, 0.2034, 0.4856, 0.2117, 0.4868, 0.2195, 0.4877, 0.2262, 0.4877, 0.227, 0.4882, 0.2337, 0.4886, 0.2416, 0.4887, 0.25, 0.4886, 0.2584, 0.4882, 0.2663, 0.4877, 0.273, 0.4877, 0.2738, 0.4868, 0.2805, 0.4856, 0.2883, 0.4841, 0.2966, 0.4823, 0.3048, 0.4805, 0.3124, 0.4787, 0.319, 0.4784, 0.3197, 0.4763, 0.3261, 0.4736, 0.3335, 0.4705, 0.3413, 0.4672, 0.3491, 0.4639, 0.3562, 0.4608, 0.3622, 0.4605, 0.3629, 0.4571, 0.3688, 0.453, 0.3755, 0.4484, 0.3826, 0.4437, 0.3895, 0.439, 0.3959, 0.4349, 0.4012, 0.4344, 0.4018, 0.43, 0.407, 0.4246, 0.4127, 0.4188, 0.4188, 0.4127, 0.4246, 0.407, 0.43, 0.4018, 0.4344, 0.4012, 0.4349, 0.3959, 0.439, 0.3895, 0.4437, 0.3826, 0.4484, 0.3755, 0.453, 0.3688, 0.4571, 0.3629, 0.4605, 0.3622, 0.4608, 0.3562, 0.4639, 0.3491, 0.4672, 0.3413, 0.4705, 0.3335, 0.4736, 0.3261, 0.4763, 0.3197, 0.4784, 0.9846, 0.5, 0.9846, 1.0, 0.9841, 1.0, 0.9841, 0.5, 0.01537, 0.5, 0.01537, 1.0, 0.01088, 1.0, 0.01088, 0.5, 0.01088, 0.5, 0.01088, 1.0, 0.005664, 1.0, 0.005664, 0.5, 0.005664, 0.5, 0.005664, 1.0, 0.0, 1.0, 0.0, 0.5, 1.0, 0.5, 1.0, 1.0, 0.9943, 1.0, 0.9943, 0.5, 0.9943, 0.5, 0.9943, 1.0, 0.9891, 1.0, 0.9891, 0.5, 0.9891, 0.5, 0.9891, 1.0, 0.9846, 1.0, 0.9846, 0.5, 0.9534, 1.0, 0.9534, 0.5, 0.9579, 0.5, 0.9579, 1.0, 0.9579, 1.0, 0.9579, 0.5, 0.9631, 0.5, 0.9631, 1.0, 0.9631, 1.0, 0.9631, 0.5, 0.9688, 0.5, 0.9688, 1.0, 0.9688, 1.0, 0.9688, 0.5, 0.9744, 0.5, 0.9744, 1.0, 0.9744, 1.0, 0.9744, 0.5, 0.9796, 0.5, 0.9796, 1.0, 0.9796, 1.0, 0.9796, 0.5, 0.9841, 0.5, 0.9841, 1.0, 0.9221, 1.0, 0.9221, 0.5, 0.9266, 0.5, 0.9266, 1.0, 0.9266, 1.0, 0.9266, 0.5, 0.9318, 0.5, 0.9318, 1.0, 0.9318, 1.0, 0.9318, 0.5, 0.9375, 0.5, 0.9375, 1.0, 0.9375, 1.0, 0.9375, 0.5, 0.9432, 0.5, 0.9432, 1.0, 0.9432, 1.0, 0.9432, 0.5, 0.9484, 0.5, 0.9484, 1.0, 0.9484, 1.0, 0.9484, 0.5, 0.9529, 0.5, 0.9529, 1.0, 0.8909, 1.0, 0.8909, 0.5, 0.8954, 0.5, 0.8954, 1.0, 0.8954, 1.0, 0.8954, 0.5, 0.9006, 0.5, 0.9006, 1.0, 0.9006, 1.0, 0.9006, 0.5, 0.9062, 0.5, 0.9062, 1.0, 0.9062, 1.0, 0.9062, 0.5, 0.9119, 0.5, 0.9119, 1.0, 0.9119, 1.0, 0.9119, 0.5, 0.9171, 0.5, 0.9171, 1.0, 0.9171, 1.0, 0.9171, 0.5, 0.9216, 0.5, 0.9216, 1.0, 0.8596, 1.0, 0.8596, 0.5, 0.8641, 0.5, 0.8641, 1.0, 0.8641, 1.0, 0.8641, 0.5, 0.8693, 0.5, 0.8693, 1.0, 0.8693, 1.0, 0.8693, 0.5, 0.875, 0.5, 0.875, 1.0, 0.875, 1.0, 0.875, 0.5, 0.8807, 0.5, 0.8807, 1.0, 0.8807, 1.0, 0.8807, 0.5, 0.8859, 0.5, 0.8859, 1.0, 0.8859, 1.0, 0.8859, 0.5, 0.8904, 0.5, 0.8904, 1.0, 0.8284, 1.0, 0.8284, 0.5, 0.8329, 0.5, 0.8329, 1.0, 0.8329, 1.0, 0.8329, 0.5, 0.8381, 0.5, 0.8381, 1.0, 0.8381, 1.0, 0.8381, 0.5, 0.8438, 0.5, 0.8438, 1.0, 0.8438, 1.0, 0.8438, 0.5, 0.8494, 0.5, 0.8494, 1.0, 0.8494, 1.0, 0.8494, 0.5, 0.8546, 0.5, 0.8546, 1.0, 0.8546, 1.0, 0.8546, 0.5, 0.8591, 0.5, 0.8591, 1.0, 0.7971, 1.0, 0.7971, 0.5, 0.8016, 0.5, 0.8016, 1.0, 0.8016, 1.0, 0.8016, 0.5, 0.8068, 0.5, 0.8068, 1.0, 0.8068, 1.0, 0.8068, 0.5, 0.8125, 0.5, 0.8125, 1.0, 0.8125, 1.0, 0.8125, 0.5, 0.8182, 0.5, 0.8182, 1.0, 0.8182, 1.0, 0.8182, 0.5, 0.8234, 0.5, 0.8234, 1.0, 0.8234, 1.0, 0.8234, 0.5, 0.8279, 0.5, 0.8279, 1.0, 0.7659, 1.0, 0.7659, 0.5, 0.7704, 0.5, 0.7704, 1.0, 0.7704, 1.0, 0.7704, 0.5, 0.7756, 0.5, 0.7756, 1.0, 0.7756, 1.0, 0.7756, 0.5, 0.7812, 0.5, 0.7812, 1.0, 0.7812, 1.0, 0.7812, 0.5, 0.7869, 0.5, 0.7869, 1.0, 0.7869, 1.0, 0.7869, 0.5, 0.7921, 0.5, 0.7921, 1.0, 0.7921, 1.0, 0.7921, 0.5, 0.7966, 0.5, 0.7966, 1.0, 0.7346, 1.0, 0.7346, 0.5, 0.7391, 0.5, 0.7391, 1.0, 0.7391, 1.0, 0.7391, 0.5, 0.7443, 0.5, 0.7443, 1.0, 0.7443, 1.0, 0.7443, 0.5, 0.75, 0.5, 0.75, 1.0, 0.75, 1.0, 0.75, 0.5, 0.7557, 0.5, 0.7557, 1.0, 0.7557, 1.0, 0.7557, 0.5, 0.7609, 0.5, 0.7609, 1.0, 0.7609, 1.0, 0.7609, 0.5, 0.7654, 0.5, 0.7654, 1.0, 0.7034, 1.0, 0.7034, 0.5, 0.7079, 0.5, 0.7079, 1.0, 0.7079, 1.0, 0.7079, 0.5, 0.7131, 0.5, 0.7131, 1.0, 0.7131, 1.0, 0.7131, 0.5, 0.7188, 0.5, 0.7188, 1.0, 0.7188, 1.0, 0.7188, 0.5, 0.7244, 0.5, 0.7244, 1.0, 0.7244, 1.0, 0.7244, 0.5, 0.7296, 0.5, 0.7296, 1.0, 0.7296, 1.0, 0.7296, 0.5, 0.7341, 0.5, 0.7341, 1.0, 0.6721, 1.0, 0.6721, 0.5, 0.6766, 0.5, 0.6766, 1.0, 0.6766, 1.0, 0.6766, 0.5, 0.6818, 0.5, 0.6818, 1.0, 0.6818, 1.0, 0.6818, 0.5, 0.6875, 0.5, 0.6875, 1.0, 0.6875, 1.0, 0.6875, 0.5, 0.6932, 0.5, 0.6932, 1.0, 0.6932, 1.0, 0.6932, 0.5, 0.6984, 0.5, 0.6984, 1.0, 0.6984, 1.0, 0.6984, 0.5, 0.7029, 0.5, 0.7029, 1.0, 0.6409, 1.0, 0.6409, 0.5, 0.6454, 0.5, 0.6454, 1.0, 0.6454, 1.0, 0.6454, 0.5, 0.6506, 0.5, 0.6506, 1.0, 0.6506, 1.0, 0.6506, 0.5, 0.6562, 0.5, 0.6562, 1.0, 0.6562, 1.0, 0.6562, 0.5, 0.6619, 0.5, 0.6619, 1.0, 0.6619, 1.0, 0.6619, 0.5, 0.6671, 0.5, 0.6671, 1.0, 0.6671, 1.0, 0.6671, 0.5, 0.6716, 0.5, 0.6716, 1.0, 0.6096, 1.0, 0.6096, 0.5, 0.6141, 0.5, 0.6141, 1.0, 0.6141, 1.0, 0.6141, 0.5, 0.6193, 0.5, 0.6193, 1.0, 0.6193, 1.0, 0.6193, 0.5, 0.625, 0.5, 0.625, 1.0, 0.625, 1.0, 0.625, 0.5, 0.6307, 0.5, 0.6307, 1.0, 0.6307, 1.0, 0.6307, 0.5, 0.6359, 0.5, 0.6359, 1.0, 0.6359, 1.0, 0.6359, 0.5, 0.6404, 0.5, 0.6404, 1.0, 0.5784, 1.0, 0.5784, 0.5, 0.5829, 0.5, 0.5829, 1.0, 0.5829, 1.0, 0.5829, 0.5, 0.5881, 0.5, 0.5881, 1.0, 0.5881, 1.0, 0.5881, 0.5, 0.5938, 0.5, 0.5938, 1.0, 0.5938, 1.0, 0.5938, 0.5, 0.5994, 0.5, 0.5994, 1.0, 0.5994, 1.0, 0.5994, 0.5, 0.6046, 0.5, 0.6046, 1.0, 0.6046, 1.0, 0.6046, 0.5, 0.6091, 0.5, 0.6091, 1.0, 0.5471, 1.0, 0.5471, 0.5, 0.5516, 0.5, 0.5516, 1.0, 0.5516, 1.0, 0.5516, 0.5, 0.5568, 0.5, 0.5568, 1.0, 0.5568, 1.0, 0.5568, 0.5, 0.5625, 0.5, 0.5625, 1.0, 0.5625, 1.0, 0.5625, 0.5, 0.5682, 0.5, 0.5682, 1.0, 0.5682, 1.0, 0.5682, 0.5, 0.5734, 0.5, 0.5734, 1.0, 0.5734, 1.0, 0.5734, 0.5, 0.5779, 0.5, 0.5779, 1.0, 0.5159, 1.0, 0.5159, 0.5, 0.5204, 0.5, 0.5204, 1.0, 0.5204, 1.0, 0.5204, 0.5, 0.5256, 0.5, 0.5256, 1.0, 0.5256, 1.0, 0.5256, 0.5, 0.5312, 0.5, 0.5312, 1.0, 0.5312, 1.0, 0.5312, 0.5, 0.5369, 0.5, 0.5369, 1.0, 0.5369, 1.0, 0.5369, 0.5, 0.5421, 0.5, 0.5421, 1.0, 0.5421, 1.0, 0.5421, 0.5, 0.5466, 0.5, 0.5466, 1.0, 0.4846, 1.0, 0.4846, 0.5, 0.4891, 0.5, 0.4891, 1.0, 0.4891, 1.0, 0.4891, 0.5, 0.4943, 0.5, 0.4943, 1.0, 0.4943, 1.0, 0.4943, 0.5, 0.5, 0.5, 0.5, 1.0, 0.5, 1.0, 0.5, 0.5, 0.5057, 0.5, 0.5057, 1.0, 0.5057, 1.0, 0.5057, 0.5, 0.5109, 0.5, 0.5109, 1.0, 0.5109, 1.0, 0.5109, 0.5, 0.5154, 0.5, 0.5154, 1.0, 0.4534, 1.0, 0.4534, 0.5, 0.4579, 0.5, 0.4579, 1.0, 0.4579, 1.0, 0.4579, 0.5, 0.4631, 0.5, 0.4631, 1.0, 0.4631, 1.0, 0.4631, 0.5, 0.4688, 0.5, 0.4688, 1.0, 0.4688, 1.0, 0.4688, 0.5, 0.4744, 0.5, 0.4744, 1.0, 0.4744, 1.0, 0.4744, 0.5, 0.4796, 0.5, 0.4796, 1.0, 0.4796, 1.0, 0.4796, 0.5, 0.4841, 0.5, 0.4841, 1.0, 0.4221, 1.0, 0.4221, 0.5, 0.4266, 0.5, 0.4266, 1.0, 0.4266, 1.0, 0.4266, 0.5, 0.4318, 0.5, 0.4318, 1.0, 0.4318, 1.0, 0.4318, 0.5, 0.4375, 0.5, 0.4375, 1.0, 0.4375, 1.0, 0.4375, 0.5, 0.4432, 0.5, 0.4432, 1.0, 0.4432, 1.0, 0.4432, 0.5, 0.4484, 0.5, 0.4484, 1.0, 0.4484, 1.0, 0.4484, 0.5, 0.4529, 0.5, 0.4529, 1.0, 0.3909, 1.0, 0.3909, 0.5, 0.3954, 0.5, 0.3954, 1.0, 0.3954, 1.0, 0.3954, 0.5, 0.4006, 0.5, 0.4006, 1.0, 0.4006, 1.0, 0.4006, 0.5, 0.4062, 0.5, 0.4062, 1.0, 0.4062, 1.0, 0.4062, 0.5, 0.4119, 0.5, 0.4119, 1.0, 0.4119, 1.0, 0.4119, 0.5, 0.4171, 0.5, 0.4171, 1.0, 0.4171, 1.0, 0.4171, 0.5, 0.4216, 0.5, 0.4216, 1.0, 0.3596, 1.0, 0.3596, 0.5, 0.3641, 0.5, 0.3641, 1.0, 0.3641, 1.0, 0.3641, 0.5, 0.3693, 0.5, 0.3693, 1.0, 0.3693, 1.0, 0.3693, 0.5, 0.375, 0.5, 0.375, 1.0, 0.375, 1.0, 0.375, 0.5, 0.3807, 0.5, 0.3807, 1.0, 0.3807, 1.0, 0.3807, 0.5, 0.3859, 0.5, 0.3859, 1.0, 0.3859, 1.0, 0.3859, 0.5, 0.3904, 0.5, 0.3904, 1.0, 0.3284, 1.0, 0.3284, 0.5, 0.3329, 0.5, 0.3329, 1.0, 0.3329, 1.0, 0.3329, 0.5, 0.3381, 0.5, 0.3381, 1.0, 0.3381, 1.0, 0.3381, 0.5, 0.3438, 0.5, 0.3438, 1.0, 0.3438, 1.0, 0.3438, 0.5, 0.3494, 0.5, 0.3494, 1.0, 0.3494, 1.0, 0.3494, 0.5, 0.3546, 0.5, 0.3546, 1.0, 0.3546, 1.0, 0.3546, 0.5, 0.3591, 0.5, 0.3591, 1.0, 0.2971, 1.0, 0.2971, 0.5, 0.3016, 0.5, 0.3016, 1.0, 0.3016, 1.0, 0.3016, 0.5, 0.3068, 0.5, 0.3068, 1.0, 0.3068, 1.0, 0.3068, 0.5, 0.3125, 0.5, 0.3125, 1.0, 0.3125, 1.0, 0.3125, 0.5, 0.3182, 0.5, 0.3182, 1.0, 0.3182, 1.0, 0.3182, 0.5, 0.3234, 0.5, 0.3234, 1.0, 0.3234, 1.0, 0.3234, 0.5, 0.3279, 0.5, 0.3279, 1.0, 0.2659, 1.0, 0.2659, 0.5, 0.2704, 0.5, 0.2704, 1.0, 0.2704, 1.0, 0.2704, 0.5, 0.2756, 0.5, 0.2756, 1.0, 0.2756, 1.0, 0.2756, 0.5, 0.2812, 0.5, 0.2812, 1.0, 0.2812, 1.0, 0.2812, 0.5, 0.2869, 0.5, 0.2869, 1.0, 0.2869, 1.0, 0.2869, 0.5, 0.2921, 0.5, 0.2921, 1.0, 0.2921, 1.0, 0.2921, 0.5, 0.2966, 0.5, 0.2966, 1.0, 0.2346, 1.0, 0.2346, 0.5, 0.2391, 0.5, 0.2391, 1.0, 0.2391, 1.0, 0.2391, 0.5, 0.2443, 0.5, 0.2443, 1.0, 0.2443, 1.0, 0.2443, 0.5, 0.25, 0.5, 0.25, 1.0, 0.25, 1.0, 0.25, 0.5, 0.2557, 0.5, 0.2557, 1.0, 0.2557, 1.0, 0.2557, 0.5, 0.2609, 0.5, 0.2609, 1.0, 0.2609, 1.0, 0.2609, 0.5, 0.2654, 0.5, 0.2654, 1.0, 0.2034, 1.0, 0.2034, 0.5, 0.2079, 0.5, 0.2079, 1.0, 0.2079, 1.0, 0.2079, 0.5, 0.2131, 0.5, 0.2131, 1.0, 0.2131, 1.0, 0.2131, 0.5, 0.2188, 0.5, 0.2188, 1.0, 0.2188, 1.0, 0.2188, 0.5, 0.2244, 0.5, 0.2244, 1.0, 0.2244, 1.0, 0.2244, 0.5, 0.2296, 0.5, 0.2296, 1.0, 0.2296, 1.0, 0.2296, 0.5, 0.2341, 0.5, 0.2341, 1.0, 0.1721, 1.0, 0.1721, 0.5, 0.1766, 0.5, 0.1766, 1.0, 0.1766, 1.0, 0.1766, 0.5, 0.1818, 0.5, 0.1818, 1.0, 0.1818, 1.0, 0.1818, 0.5, 0.1875, 0.5, 0.1875, 1.0, 0.1875, 1.0, 0.1875, 0.5, 0.1932, 0.5, 0.1932, 1.0, 0.1932, 1.0, 0.1932, 0.5, 0.1984, 0.5, 0.1984, 1.0, 0.1984, 1.0, 0.1984, 0.5, 0.2029, 0.5, 0.2029, 1.0, 0.1409, 1.0, 0.1409, 0.5, 0.1454, 0.5, 0.1454, 1.0, 0.1454, 1.0, 0.1454, 0.5, 0.1506, 0.5, 0.1506, 1.0, 0.1506, 1.0, 0.1506, 0.5, 0.1562, 0.5, 0.1562, 1.0, 0.1562, 1.0, 0.1562, 0.5, 0.1619, 0.5, 0.1619, 1.0, 0.1619, 1.0, 0.1619, 0.5, 0.1671, 0.5, 0.1671, 1.0, 0.1671, 1.0, 0.1671, 0.5, 0.1716, 0.5, 0.1716, 1.0, 0.1096, 1.0, 0.1096, 0.5, 0.1141, 0.5, 0.1141, 1.0, 0.1141, 1.0, 0.1141, 0.5, 0.1193, 0.5, 0.1193, 1.0, 0.1193, 1.0, 0.1193, 0.5, 0.125, 0.5, 0.125, 1.0, 0.125, 1.0, 0.125, 0.5, 0.1307, 0.5, 0.1307, 1.0, 0.1307, 1.0, 0.1307, 0.5, 0.1359, 0.5, 0.1359, 1.0, 0.1359, 1.0, 0.1359, 0.5, 0.1404, 0.5, 0.1404, 1.0, 0.07838, 1.0, 0.07838, 0.5, 0.08287, 0.5, 0.08287, 1.0, 0.08287, 1.0, 0.08287, 0.5, 0.08809, 0.5, 0.08809, 1.0, 0.08809, 1.0, 0.08809, 0.5, 0.09375, 0.5, 0.09375, 1.0, 0.09375, 1.0, 0.09375, 0.5, 0.09941, 0.5, 0.09941, 1.0, 0.09941, 1.0, 0.09941, 0.5, 0.1046, 0.5, 0.1046, 1.0, 0.1046, 1.0, 0.1046, 0.5, 0.1091, 0.5, 0.1091, 1.0, 0.04713, 1.0, 0.04713, 0.5, 0.05162, 0.5, 0.05162, 1.0, 0.05162, 1.0, 0.05162, 0.5, 0.05684, 0.5, 0.05684, 1.0, 0.05684, 1.0, 0.05684, 0.5, 0.0625, 0.5, 0.0625, 1.0, 0.0625, 1.0, 0.0625, 0.5, 0.06816, 0.5, 0.06816, 1.0, 0.06816, 1.0, 0.06816, 0.5, 0.07338, 0.5, 0.07338, 1.0, 0.07338, 1.0, 0.07338, 0.5, 0.07787, 0.5, 0.07787, 1.0, 0.01588, 1.0, 0.01588, 0.5, 0.02037, 0.5, 0.02037, 1.0, 0.02037, 1.0, 0.02037, 0.5, 0.02559, 0.5, 0.02559, 1.0, 0.02559, 1.0, 0.02559, 0.5, 0.03125, 0.5, 0.03125, 1.0, 0.03125, 1.0, 0.03125, 0.5, 0.03691, 0.5, 0.03691, 1.0, 0.03691, 1.0, 0.03691, 0.5, 0.04213, 0.5, 0.04213, 1.0, 0.04213, 1.0, 0.04213, 0.5, 0.04662, 0.5, 0.04662, 1.0, 0.727, 0.4877, 0.7337, 0.4882, 0.7416, 0.4886, 0.75, 0.4887, 0.7584, 0.4886, 0.7663, 0.4882, 0.773, 0.4877, 0.7738, 0.4877, 0.7805, 0.4868, 0.7883, 0.4856, 0.7966, 0.4841, 0.8048, 0.4823, 0.8124, 0.4805, 0.819, 0.4787, 0.8197, 0.4784, 0.8261, 0.4763, 0.8335, 0.4736, 0.8413, 0.4705, 0.8491, 0.4672, 0.8562, 0.4639, 0.8622, 0.4608, 0.8629, 0.4605, 0.8688, 0.4571, 0.8755, 0.453, 0.8826, 0.4484, 0.8895, 0.4437, 0.8959, 0.439, 0.9012, 0.4349, 0.9018, 0.4344, 0.907, 0.43, 0.9127, 0.4246, 0.9188, 0.4188, 0.9246, 0.4127, 0.93, 0.407, 0.9344, 0.4018, 0.9349, 0.4012, 0.939, 0.3959, 0.9437, 0.3895, 0.9484, 0.3826, 0.953, 0.3755, 0.9571, 0.3688, 0.9605, 0.3629, 0.9608, 0.3622, 0.9639, 0.3562, 0.9672, 0.3491, 0.9705, 0.3413, 0.9736, 0.3335, 0.9763, 0.3261, 0.9784, 0.3197, 0.9787, 0.319, 0.9805, 0.3124, 0.9823, 0.3048, 0.9841, 0.2966, 0.9856, 0.2883, 0.9868, 0.2805, 0.9877, 0.2738, 0.9877, 0.273, 0.9882, 0.2663, 0.9886, 0.2584, 0.9887, 0.25, 0.9886, 0.2416, 0.9882, 0.2337, 0.9877, 0.227, 0.9877, 0.2262, 0.9868, 0.2195, 0.9856, 0.2117, 0.9841, 0.2034, 0.9823, 0.1952, 0.9805, 0.1876, 0.9787, 0.181, 0.9784, 0.1803, 0.9763, 0.1739, 0.9736, 0.1665, 0.9705, 0.1587, 0.9672, 0.1509, 0.9639, 0.1438, 0.9608, 0.1378, 0.9605, 0.1371, 0.9571, 0.1312, 0.953, 0.1245, 0.9484, 0.1174, 0.9437, 0.1105, 0.939, 0.1041, 0.9349, 0.09878, 0.9344, 0.09818, 0.93, 0.09305, 0.9246, 0.08727, 0.9188, 0.08123, 0.9127, 0.07535, 0.907, 0.07003, 0.9018, 0.06562, 0.9012, 0.06512, 0.8959, 0.06095, 0.8895, 0.05632, 0.8826, 0.05155, 0.8755, 0.04696, 0.8688, 0.04286, 0.8629, 0.03954, 0.8622, 0.03917, 0.8562, 0.03612, 0.8491, 0.03282, 0.8413, 0.0295, 0.8335, 0.02637, 0.8261, 0.02366, 0.8197, 0.02155, 0.819, 0.02133, 0.8124, 0.01951, 0.8048, 0.01767, 0.7966, 0.01591, 0.7883, 0.01438, 0.7805, 0.01316, 0.7738, 0.01234, 0.773, 0.01227, 0.7663, 0.01176, 0.7584, 0.01144, 0.75, 0.01133, 0.7416, 0.01144, 0.7337, 0.01176, 0.727, 0.01227, 0.7262, 0.01234, 0.7195, 0.01316, 0.7117, 0.01438, 0.7034, 0.01591, 0.6952, 0.01767, 0.6876, 0.01951, 0.681, 0.02133, 0.6803, 0.02155, 0.6739, 0.02366, 0.6665, 0.02637, 0.6587, 0.0295, 0.6509, 0.03282, 0.6438, 0.03612, 0.6378, 0.03917, 0.6371, 0.03954, 0.6312, 0.04286, 0.6245, 0.04696, 0.6174, 0.05155, 0.6105, 0.05632, 0.6041, 0.06095, 0.5988, 0.06512, 0.5982, 0.06562, 0.593, 0.07003, 0.5873, 0.07535, 0.5812, 0.08123, 0.5754, 0.08727, 0.57, 0.09305, 0.5656, 0.09818, 0.5651, 0.09878, 0.561, 0.1041, 0.5563, 0.1105, 0.5516, 0.1174, 0.547, 0.1245, 0.5429, 0.1312, 0.5395, 0.1371, 0.5392, 0.1378, 0.5361, 0.1438, 0.5328, 0.1509, 0.5295, 0.1587, 0.5264, 0.1665, 0.5237, 0.1739, 0.5216, 0.1803, 0.5213, 0.181, 0.5195, 0.1876, 0.5177, 0.1952, 0.5159, 0.2034, 0.5144, 0.2117, 0.5132, 0.2195, 0.5123, 0.2262, 0.5123, 0.227, 0.5118, 0.2337, 0.5114, 0.2416, 0.5113, 0.25, 0.5114, 0.2584, 0.5118, 0.2663, 0.5123, 0.273, 0.5123, 0.2738, 0.5132, 0.2805, 0.5144, 0.2883, 0.5159, 0.2966, 0.5177, 0.3048, 0.5195, 0.3124, 0.5213, 0.319, 0.5216, 0.3197, 0.5237, 0.3261, 0.5264, 0.3335, 0.5295, 0.3413, 0.5328, 0.3491, 0.5361, 0.3562, 0.5392, 0.3622, 0.5395, 0.3629, 0.5429, 0.3688, 0.547, 0.3755, 0.5516, 0.3826, 0.5563, 0.3895, 0.561, 0.3959, 0.5651, 0.4012, 0.5656, 0.4018, 0.57, 0.407, 0.5754, 0.4127, 0.5812, 0.4188, 0.5873, 0.4246, 0.593, 0.43, 0.5982, 0.4344, 0.5988, 0.4349, 0.6041, 0.439, 0.6105, 0.4437, 0.6174, 0.4484, 0.6245, 0.453, 0.6312, 0.4571, 0.6371, 0.4605, 0.6378, 0.4608, 0.6438, 0.4639, 0.6509, 0.4672, 0.6587, 0.4705, 0.6665, 0.4736, 0.6739, 0.4763, 0.6803, 0.4784, 0.681, 0.4787, 0.6876, 0.4805, 0.6952, 0.4823, 0.7034, 0.4841, 0.7117, 0.4856, 0.7195, 0.4868, 0.7262, 0.4877])
me_cylinder_001.materials.append(mat_material_001)
me_cylinder_001.update()

# ---- objects
ob_camera = bpy.data.objects.new('Camera', cam_camera)
ob_fu = bpy.data.objects.new('Fuß', me_cylinder)
ob_tischplatte = bpy.data.objects.new('Tischplatte', me_cylinder_001)

# ---- transforms, parenting, visibility, modifiers, constraints
ob_camera.location = (7.359, -6.926, 4.958)
ob_camera.rotation_euler = (1.109, 0.0, 0.8149)
ob_camera.lock_rotations_4d = False
ob_camera.empty_display_type = 'ARROWS'
ob_camera.color = (0.0, 0.0, 0.0, 0.0)
ob_camera.display_type = 'WIRE'
ob_camera.lineart.crease_threshold = 0.0
ob_fu.location = (0.0, 0.0, 0.4)
ob_fu.scale = (0.2011, 0.2011, 0.4)
ob_tischplatte.location = (0.0, 0.0, 0.8)
ob_tischplatte.scale = (1.599, 1.599, 0.015)

# ---- collection membership
col_collection.objects.link(ob_camera)
col_collection.objects.link(ob_fu)
col_collection.objects.link(ob_tischplatte)

# ---- scene / render settings (as saved in the file)
scene.camera = ob_camera
scene.frame_start = 1; scene.frame_end = 250; scene.frame_set(1)
scene.render.engine = 'BLENDER_EEVEE_NEXT'
scene.cycles.sampling_pattern = 'TABULATED_SOBOL'
bpy.context.view_layer.update()

# ---- added for rendering (the .blend has no usable light): sun
light_auto_sun = bpy.data.lights.new('AutoSun', 'SUN')
light_auto_sun.energy = 3.0
light_auto_sun.angle = 0.0523599
ob_auto_sun = bpy.data.objects.new('AutoSun', light_auto_sun)
scene.collection.objects.link(ob_auto_sun)
ob_auto_sun.rotation_euler = (0.872665, 0.174533, 0.523599)
bpy.context.view_layer.update()
